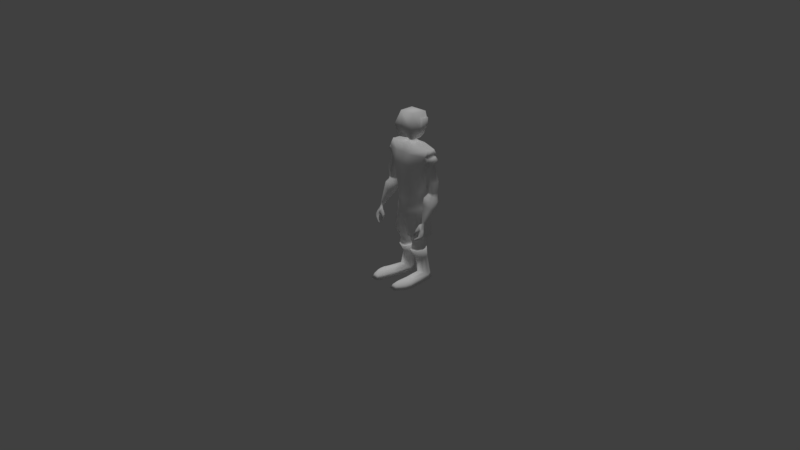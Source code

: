 # Source: personagem.blend  (saved by Blender 2.78.0; exported with 4.5.12 LTS)
import bpy
from mathutils import Matrix  # noqa: F401  (used for matrix-valued properties, if any)

bpy.ops.wm.read_factory_settings(use_empty=True)
scene = bpy.context.scene
scene.name = 'Scene'

# ---- collections
col_collection_1 = bpy.data.collections.new('Collection 1'); scene.collection.children.link(col_collection_1)

# ---- materials (node trees are filled in below, after node groups)
mat_pastor = bpy.data.materials.new('pastor')
mat_pastor.alpha_threshold = 0.0
mat_pastor.use_transparent_shadow = False
mat_pastor.diffuse_color = (1.0, 1.0, 1.0, 1.0)
mat_pastor.roughness = 0.5
mat_pastor.specular_intensity = 0.0

# ---- material node trees

# ---- world
world_world = bpy.data.worlds.new('World'); scene.world = world_world
world_world.color = (0.05088, 0.05088, 0.05088)
world_world.use_sun_shadow = False
world_world.sun_shadow_jitter_overblur = 0.0
world_world.cycles.sampling_method = 'MANUAL'

# ---- cameras
cam_camera = bpy.data.cameras.new('Camera')
cam_camera.clip_end = 100.0
cam_camera.lens = 35.0
cam_camera.sensor_width = 32.0
cam_camera.sensor_height = 18.0
cam_camera.ortho_scale = 7.314
cam_camera.dof.focus_distance = 0.0
cam_camera.dof.aperture_fstop = 128.0

# ---- lights
light_lamp = bpy.data.lights.new('Lamp', 'SUN')
light_lamp.transmission_factor = 0.0
light_lamp.cutoff_distance = 30.0
light_lamp.use_shadow = False
light_lamp.angle = 0.1993
light_lamp.energy = 1.0
light_lamp.shadow_buffer_clip_start = 1.001
light_lamp.shadow_soft_size = 0.1
light_lamp.shadow_cascade_max_distance = 1000.0

# ---- meshes
me_circle = bpy.data.meshes.new('Circle')
me_circle.from_pydata([(0.4167, -0.489, 0.1878), (0.6722, -0.2823, 0.1849), (0.7307, -1.2e-06, 0.1965), (0.6722, 0.2823, 0.1849), (0.4167, 0.489, 0.1878), (0.5, -0.6128, 2.103), (1.121, -0.1894, 2.117), (1.097, -1.175e-05, 1.865), (1.151, 0.1897, 2.084), (0.5, 0.6128, 2.103), (0.444, -0.5442, 2.719), (1.313, -0.3142, 2.707), (1.313, 0.3142, 2.708), (0.444, 0.5442, 2.719), (0.3712, -0.3411, 3.111), (1.351, -0.1535, 3.042), (1.351, 0.1537, 3.042), (0.3712, 0.3411, 3.108), (1.777, 8.868e-05, 2.572), (1.572, -0.2443, 2.474), (1.572, 0.2445, 2.474), (1.458, 8.56e-05, 2.81), (1.373, -0.2181, 2.704), (1.373, 0.2182, 2.704), (1.41, -0.005394, 3.003), (1.32, -0.2058, 2.061), (1.32, 0.2057, 2.061), (1.645, -0.001493, 2.343), (1.463, -0.163, 2.252), (1.46, 0.16, 2.243), (1.449, -0.1887, 0.851), (1.358, -7.326e-05, 0.7769), (1.431, 0.1886, 0.7143), (1.82, -0.001432, 0.8666), (1.694, -0.1495, 0.8473), (1.695, 0.1466, 0.8478), (1.446, -0.2152, 0.7784), (1.347, -0.03443, 0.7094), (1.418, 0.1612, 0.6489), (1.831, -0.006374, 0.6175), (1.716, -0.1616, 0.6939), (1.703, 0.1339, 0.5743), (1.395, -0.3727, 0.6149), (1.245, -0.09947, 0.5105), (1.353, 0.1963, 0.4191), (1.932, -0.05706, 0.4368), (1.789, -0.2917, 0.5287), (1.774, 0.155, 0.3739), (1.401, -0.4185, 0.2616), (1.278, -0.1948, 0.1761), (1.366, 0.04726, 0.1013), (1.947, -0.1765, 0.04733), (1.84, -0.3495, 0.1113), (1.814, -0.02008, -0.01151), (1.644, -0.6067, -0.6231), (1.595, -0.5582, -0.6498), (1.642, -0.5145, -0.703), (1.745, -0.5692, -0.7102), (1.706, -0.6009, -0.6567), (1.695, -0.5292, -0.7204), (1.811, -0.001681, 1.436), (1.666, 0.2007, 1.412), (1.405, -0.2576, 1.158), (1.666, -0.204, 1.411), (1.294, 0.0001756, 1.151), (1.405, 0.258, 1.158), (0.2161, -0.5526, -0.4785), (0.7342, -0.3029, -0.2738), (0.8001, 0.03818, -0.2731), (0.7427, 0.3793, -0.2738), (0.4371, 0.6289, -0.4785), (0.2889, 0.4569, -0.9093), (0.08789, 0.01253, -1.08), (0.09581, -0.4789, -0.9235), (0.5198, -0.4574, -1.837), (0.917, -0.3483, -1.811), (1.063, 0.04411, -1.801), (0.9224, 0.3951, -1.81), (0.6287, 0.5826, -1.83), (0.2879, 0.4381, -1.852), (0.02088, -0.005684, -1.869), (0.1754, -0.3832, -1.859), (0.4938, -0.311, -1.943), (0.7725, -0.2345, -1.925), (0.8748, 0.04084, -1.918), (0.7762, 0.2871, -1.925), (0.5702, 0.4186, -1.938), (0.3311, 0.3173, -1.954), (0.1438, 0.005913, -1.966), (0.2522, -0.2589, -1.959), (0.4889, -0.2683, -2.423), (0.7335, -0.2013, -2.426), (0.8233, 0.03989, -2.427), (0.7367, 0.2518, -2.426), (0.556, 0.3703, -2.423), (0.3461, 0.2792, -2.421), (0.1817, 0.009297, -2.419), (0.2769, -0.2227, -2.42), (0.4294, -0.3107, -2.573), (0.7257, -0.2279, -2.572), (0.832, 0.062, -2.568), (0.7264, 0.2255, -2.566), (0.5053, 0.3822, -2.576), (0.3078, 0.2531, -2.569), (0.21, 0.01399, -2.568), (0.2723, -0.251, -2.57), (0.4075, -0.2946, -2.692), (0.6943, -0.217, -2.678), (0.7946, 0.02474, -2.666), (0.6926, 0.2238, -2.665), (0.4772, 0.3846, -2.672), (0.284, 0.2465, -2.685), (0.1886, -0.02072, -2.689), (0.2538, -0.2523, -2.696), (0.414, -0.3295, -2.697), (0.7478, -0.2321, -2.681), (0.8411, 0.03425, -2.667), (0.7437, 0.2669, -2.664), (0.4905, 0.4255, -2.673), (0.2891, 0.3343, -2.681), (0.1143, 0.0004581, -2.692), (0.2515, -0.3064, -2.701), (0.5079, -0.09266, -3.21), (0.6991, -0.03693, -3.17), (0.7593, 0.1635, -3.143), (0.6799, 0.3428, -3.142), (0.5311, 0.4385, -3.164), (0.3584, 0.3647, -3.19), (0.2295, 0.1381, -3.219), (0.3217, -0.05472, -3.224), (0.6825, -0.1735, -3.851), (0.8698, 0.02453, -3.959), (0.9346, 0.2402, -4.114), (0.8113, 0.4216, -4.089), (0.6386, 0.4967, -4.095), (0.4687, 0.3908, -4.102), (0.3456, 0.1179, -4.132), (0.4764, -0.0568, -3.967), (1.014, 0.2149, -4.346), (0.8733, 0.4505, -4.348), (0.6412, 0.5515, -4.351), (0.4128, 0.4092, -4.354), (0.2715, 0.06068, -4.357), (0.7773, -0.6338, -3.971), (1.023, -0.6014, -4.014), (1.134, -0.5915, -4.12), (0.4532, -0.7038, -4.143), (0.5682, -0.677, -4.03), (1.218, -0.5795, -4.343), (0.3597, -0.72, -4.355), (0.8478, -0.9931, -3.97), (1.084, -0.8482, -4.014), (1.199, -0.8588, -4.119), (0.5455, -1.255, -4.142), (0.6551, -1.184, -4.029), (1.286, -0.8674, -4.342), (0.455, -1.299, -4.354), (1.062, -1.009, -4.014), (1.171, -1.097, -4.119), (1.256, -1.171, -4.342), (0.9022, -1.28, -4.016), (0.9294, -1.442, -4.123), (0.9499, -1.555, -4.347), (0.6228, -1.446, -4.14), (0.707, -1.314, -4.021), (0.5512, -1.534, -4.352), (0.2294, -0.1192, 3.211), (0.1534, 0.112, 3.222), (0.2244, -0.003097, 3.208), (0.1501, 0.06434, 3.499), (0.2044, -0.08746, 3.499), (0.2189, -0.01122, 3.499), (0.3169, 0.4064, 3.862), (0.5071, 0.2693, 4.802), (0.6517, -0.1795, 3.761), (0.5997, -0.1002, 4.5), (0.6505, -0.0492, 3.78), (0.7172, -0.2288, 4.058), (-6.289e-05, -0.3745, 3.509), (-0.5996, -0.1001, 4.5), (7.015e-05, -0.5836, 4.195), (1.484, -0.6621, -0.7377), (1.573, -0.5564, -0.9311), (1.772, -0.5908, -1.041), (1.842, -0.6777, -0.9896), (1.709, -0.7083, -0.9802), (1.834, -0.6333, -1.014), (1.628, -0.7892, -1.311), (1.633, -0.7466, -1.336), (1.781, -0.7219, -1.338), (1.837, -0.7921, -1.358), (1.763, -0.8028, -1.31), (1.837, -0.7514, -1.355), (1.398, -0.8593, -1.516), (1.407, -0.8467, -1.567), (1.517, -0.799, -1.551), (1.471, -0.8576, -1.56), (1.469, -0.8699, -1.505), (1.581, -0.8108, -1.545), (1.705, -0.6534, -1.108), (1.873, -0.6944, -1.221), (1.906, -0.7338, -1.184), (1.707, -0.7593, -1.151), (1.595, -0.6127, -1.031), (1.61, -0.726, -1.014), (1.334, -0.6001, -1.11), (1.294, -0.6972, -1.073), (1.492, -0.6475, -1.164), (1.454, -0.7246, -1.13), (1.303, -0.7616, -1.405), (1.28, -0.8137, -1.371), (1.407, -0.7834, -1.384), (1.39, -0.8235, -1.342), (1.639, -0.6208, -0.4674), (1.722, -0.5804, -0.5758), (1.593, -0.5336, -0.592), (1.703, -0.4247, -0.6337), (1.645, -0.4226, -0.6407), (1.765, -0.4967, -0.6292), (0.4584, 0.4834, 1.145), (0.8854, -0.2913, 1.124), (0.897, -0.007764, 1.033), (0.8854, 0.2758, 1.124), (0.4584, -0.4989, 1.145), (1.454, -0.2161, 2.609), (1.646, 8.869e-05, 2.75), (1.446, 0.2135, 2.621), (1.527, 8.87e-05, 2.912), (1.42, -0.2322, 2.781), (1.42, 0.2323, 2.781), (1.063, -1.259e-06, 1.87), (0.9926, 0.3538, 2.074), (0.9865, -0.3547, 2.072), (1.242, 0.2471, 2.355), (1.217, -0.2518, 2.364), (-0.4167, -0.489, 0.1878), (-0.6722, -0.2823, 0.1849), (-0.7307, -1.2e-06, 0.1965), (-0.6722, 0.2823, 0.1849), (-0.4167, 0.489, 0.1878), (-0.5, -0.6128, 2.103), (-1.121, -0.1894, 2.117), (-1.09, -1.259e-06, 1.87), (-1.151, 0.1897, 2.084), (-0.5, 0.6128, 2.103), (-0.444, -0.5442, 2.719), (-1.313, -0.3142, 2.722), (-1.313, 0.3142, 2.722), (-0.444, 0.5442, 2.719), (-0.3712, -0.3411, 3.111), (-1.351, -0.1535, 3.042), (-1.351, 0.1537, 3.042), (-0.3712, 0.3411, 3.108), (-1.777, 8.868e-05, 2.572), (-1.572, -0.2443, 2.474), (-1.572, 0.2445, 2.474), (-1.458, 8.56e-05, 2.81), (-1.373, -0.2181, 2.704), (-1.373, 0.2182, 2.704), (-1.41, -0.005394, 3.003), (-1.32, -0.2058, 2.061), (-1.32, 0.2057, 2.061), (-1.645, -0.001493, 2.343), (-1.463, -0.163, 2.252), (-1.46, 0.16, 2.243), (-0.2161, -0.5526, -0.4785), (-0.7342, -0.3029, -0.2738), (-0.8001, 0.03818, -0.2731), (-0.7427, 0.3793, -0.2738), (-0.4371, 0.6289, -0.4785), (-0.2889, 0.4569, -0.9093), (-0.08789, 0.01253, -1.08), (-0.09581, -0.4789, -0.9235), (-0.5198, -0.4574, -1.837), (-0.917, -0.3483, -1.811), (-1.063, 0.04411, -1.801), (-0.9224, 0.3951, -1.81), (-0.6287, 0.5826, -1.83), (-0.2879, 0.4381, -1.852), (-0.02088, -0.005684, -1.869), (-0.1754, -0.3832, -1.859), (-0.4938, -0.311, -1.943), (-0.7725, -0.2345, -1.925), (-0.8748, 0.04084, -1.918), (-0.7762, 0.2871, -1.925), (-0.5702, 0.4186, -1.938), (-0.3311, 0.3173, -1.954), (-0.1438, 0.005913, -1.966), (-0.2522, -0.2589, -1.959), (-4.533e-05, -0.5185, 0.1672), (-3.874e-06, -0.5873, 2.101), (-3.874e-06, -0.5024, 2.719), (-3.874e-06, -0.4294, 3.152), (-3.874e-06, -0.4955, -0.4778), (-3.874e-06, -0.3862, -1.158), (-3.874e-06, -0.4294, -0.9646), (-3.874e-06, -0.2385, 3.231), (-0.2294, -0.1192, 3.211), (-0.1534, 0.112, 3.222), (-0.2244, -0.003097, 3.208), (-0.1501, 0.06434, 3.499), (-0.2044, -0.08746, 3.499), (-1.592e-05, -0.2177, 3.499), (-0.2189, -0.01122, 3.499), (-0.3169, 0.4064, 3.862), (-0.5071, 0.2521, 4.802), (-0.6517, -0.1795, 3.761), (-0.6505, -0.0492, 3.78), (-0.7172, -0.2288, 4.058), (-0.4584, 0.4834, 1.145), (-0.8854, -0.2913, 1.124), (-0.897, -0.007764, 1.033), (-2.468e-05, -0.5141, 1.136), (-0.8854, 0.2758, 1.124), (-0.4584, -0.4989, 1.145), (-1.454, -0.2161, 2.609), (-1.646, 8.869e-05, 2.75), (-1.446, 0.2135, 2.621), (-1.527, 8.87e-05, 2.912), (-1.42, -0.2322, 2.781), (-1.42, 0.2323, 2.781), (-1.063, -1.259e-06, 1.87), (-0.9926, 0.3538, 2.074), (-0.9865, -0.3547, 2.072), (-1.232, 0.2519, 2.348), (-1.217, -0.2518, 2.364), (0.5554, -0.01469, 4.486), (-0.5574, -0.001733, 4.488), (0.5694, -0.03273, 3.486), (0.2737, 0.378, 3.559), (0.639, -0.5267, 4.073), (0.5089, -0.4246, 3.446), (0.4561, -0.3256, 4.764), (-0.5694, -0.03273, 3.486), (-0.2737, 0.378, 3.559), (-0.639, -0.5267, 4.073), (-0.5089, -0.4246, 3.446), (-0.5278, 0.3009, 4.5), (-0.4836, -0.01479, 4.785), (-0.4561, -0.3256, 4.764), (0.5263, 0.3179, 4.5), (0.4817, -0.02739, 4.783), (0.3554, 0.4278, 3.878), (0.3893, 0.4759, 4.082), (0.7886, 0.004665, 4.074), (0.8109, -0.1864, 4.068), (0.7361, -0.007487, 3.805), (-0.3894, 0.4758, 4.082), (-0.5853, 0.3302, 4.46), (-0.3554, 0.4278, 3.878), (-0.7886, 0.004605, 4.074), (-0.8108, -0.1867, 4.068), (-0.7361, -0.007491, 3.805), (0.5835, 0.3446, 4.46), (0.6436, 0.02211, 4.45), (-0.6455, 0.03384, 4.451), (0.7404, -0.1478, 3.791), (0.6872, -0.07271, 4.471), (-0.7404, -0.1478, 3.791), (-0.6871, -0.07324, 4.472), (-1.09, -1.259e-06, 1.87), (-1.449, -0.1887, 0.851), (-1.358, -7.326e-05, 0.7769), (-1.431, 0.1886, 0.7143), (-1.82, -0.001432, 0.8666), (-1.694, -0.1495, 0.8473), (-1.695, 0.1466, 0.8478), (-1.446, -0.2152, 0.7784), (-1.347, -0.03443, 0.7094), (-1.418, 0.1612, 0.6489), (-1.831, -0.006374, 0.6175), (-1.716, -0.1616, 0.6939), (-1.703, 0.1339, 0.5743), (-1.395, -0.3727, 0.6149), (-1.245, -0.09947, 0.5105), (-1.353, 0.1963, 0.4191), (-1.932, -0.05706, 0.4368), (-1.789, -0.2917, 0.5287), (-1.774, 0.155, 0.3739), (-1.401, -0.4185, 0.2616), (-1.278, -0.1948, 0.1761), (-1.366, 0.04726, 0.1013), (-1.947, -0.1765, 0.04733), (-1.84, -0.3495, 0.1113), (-1.814, -0.02008, -0.01151), (-1.644, -0.6067, -0.6231), (-1.595, -0.5582, -0.6498), (-1.642, -0.5145, -0.703), (-1.745, -0.5692, -0.7102), (-1.706, -0.6009, -0.6567), (-1.695, -0.5292, -0.7204), (-1.811, -0.001681, 1.436), (-1.666, 0.2007, 1.412), (-1.405, -0.2576, 1.158), (-1.666, -0.204, 1.411), (-1.294, 0.0001756, 1.151), (-1.405, 0.258, 1.158), (-0.4889, -0.2683, -2.423), (-0.7335, -0.2013, -2.426), (-0.8233, 0.03989, -2.427), (-0.7367, 0.2518, -2.426), (-0.556, 0.3703, -2.423), (-0.3461, 0.2792, -2.421), (-0.1817, 0.009297, -2.419), (-0.2769, -0.2227, -2.42), (-0.4294, -0.3107, -2.573), (-0.7257, -0.2279, -2.572), (-0.832, 0.062, -2.568), (-0.7264, 0.2255, -2.566), (-0.5053, 0.3822, -2.576), (-0.3078, 0.2531, -2.569), (-0.21, 0.01399, -2.568), (-0.2723, -0.251, -2.57), (-0.4075, -0.2946, -2.692), (-0.6943, -0.217, -2.678), (-0.7946, 0.02474, -2.666), (-0.6926, 0.2238, -2.665), (-0.4772, 0.3846, -2.672), (-0.284, 0.2465, -2.685), (-0.1886, -0.02072, -2.689), (-0.2538, -0.2523, -2.696), (-0.414, -0.3295, -2.697), (-0.7478, -0.2321, -2.681), (-0.8411, 0.03425, -2.667), (-0.7437, 0.2669, -2.664), (-0.4905, 0.4255, -2.673), (-0.2891, 0.3343, -2.681), (-0.1143, 0.0004581, -2.692), (-0.2515, -0.3064, -2.701), (-0.5079, -0.09266, -3.21), (-0.6991, -0.03693, -3.17), (-0.7593, 0.1635, -3.143), (-0.6799, 0.3428, -3.142), (-0.5311, 0.4385, -3.164), (-0.3584, 0.3647, -3.19), (-0.2295, 0.1381, -3.219), (-0.3217, -0.05472, -3.224), (-0.6825, -0.1735, -3.851), (-0.8698, 0.02453, -3.959), (-0.9346, 0.2402, -4.114), (-0.8113, 0.4216, -4.089), (-0.6386, 0.4967, -4.095), (-0.4687, 0.3908, -4.102), (-0.3456, 0.1179, -4.132), (-0.4764, -0.0568, -3.967), (-1.014, 0.2149, -4.346), (-0.8733, 0.4505, -4.348), (-0.6412, 0.5515, -4.351), (-0.4128, 0.4092, -4.354), (-0.2715, 0.06068, -4.357), (-0.7773, -0.6338, -3.971), (-1.023, -0.6014, -4.014), (-1.134, -0.5915, -4.12), (-0.4532, -0.7038, -4.143), (-0.5682, -0.677, -4.03), (-1.218, -0.5795, -4.343), (-0.3597, -0.72, -4.355), (-0.8478, -0.9931, -3.97), (-1.084, -0.8482, -4.014), (-1.199, -0.8588, -4.119), (-0.5455, -1.255, -4.142), (-0.6551, -1.184, -4.029), (-1.286, -0.8674, -4.342), (-0.455, -1.299, -4.354), (-1.062, -1.009, -4.014), (-1.171, -1.097, -4.119), (-1.256, -1.171, -4.342), (-0.9022, -1.28, -4.016), (-0.9294, -1.442, -4.123), (-0.9499, -1.555, -4.347), (-0.6228, -1.446, -4.14), (-0.707, -1.314, -4.021), (-0.5512, -1.534, -4.352), (-1.484, -0.6621, -0.7377), (-1.573, -0.5564, -0.9311), (-1.772, -0.5908, -1.041), (-1.842, -0.6777, -0.9896), (-1.709, -0.7083, -0.9802), (-1.834, -0.6333, -1.014), (-1.628, -0.7892, -1.311), (-1.633, -0.7466, -1.336), (-1.781, -0.7219, -1.338), (-1.837, -0.7921, -1.358), (-1.763, -0.8028, -1.31), (-1.837, -0.7514, -1.355), (-1.398, -0.8593, -1.516), (-1.407, -0.8467, -1.567), (-1.517, -0.799, -1.551), (-1.471, -0.8576, -1.56), (-1.469, -0.8699, -1.505), (-1.581, -0.8108, -1.545), (-1.705, -0.6534, -1.108), (-1.873, -0.6944, -1.221), (-1.906, -0.7338, -1.184), (-1.707, -0.7593, -1.151), (-1.595, -0.6127, -1.031), (-1.61, -0.726, -1.014), (-1.334, -0.6001, -1.11), (-1.294, -0.6972, -1.073), (-1.492, -0.6475, -1.164), (-1.454, -0.7246, -1.13), (-1.303, -0.7616, -1.405), (-1.28, -0.8137, -1.371), (-1.407, -0.7834, -1.384), (-1.39, -0.8235, -1.342), (-1.639, -0.6208, -0.4674), (-1.722, -0.5804, -0.5758), (-1.593, -0.5336, -0.592), (-1.703, -0.4247, -0.6337), (-1.645, -0.4226, -0.6407), (-1.765, -0.4967, -0.6292)], [(243, 247)], [(221, 230, 6), (222, 231, 8, 221), (223, 5, 290, 312), (219, 9, 231, 222), (220, 232, 5, 223), (291, 10, 14, 292), (12, 13, 17, 16), (10, 11, 15, 14), (19, 6, 25, 28), (18, 20, 226, 225), (19, 18, 225, 224), (227, 229, 16, 24), (228, 227, 24, 15), (7, 8, 26), (8, 233, 226, 20), (18, 19, 28, 27), (6, 7, 25), (8, 20, 29, 26), (20, 18, 27, 29), (61, 60, 33, 35), (63, 62, 30, 34), (62, 64, 31, 30), (65, 61, 35, 32), (60, 63, 34, 33), (64, 65, 32, 31), (32, 35, 41, 38), (33, 34, 40, 39), (31, 32, 38, 37), (35, 33, 39, 41), (34, 30, 36, 40), (30, 31, 37, 36), (41, 39, 45, 47), (40, 36, 42, 46), (36, 37, 43, 42), (38, 41, 47, 44), (39, 40, 46, 45), (37, 38, 44, 43), (45, 46, 52, 51), (43, 44, 50, 49), (47, 45, 51, 53), (46, 42, 48, 52), (42, 43, 49, 48), (44, 47, 53, 50), (214, 213, 54, 58), (213, 215, 55, 54), (217, 216, 59, 56), (218, 214, 58, 57), (215, 217, 56, 55), (216, 218, 57, 59), (7, 26, 65, 64), (27, 28, 63, 60), (26, 29, 61, 65), (25, 7, 64, 62), (28, 25, 62, 63), (29, 27, 60, 61), (3, 2, 68, 69), (0, 289, 293, 66), (4, 3, 69, 70), (1, 0, 66, 67), (2, 1, 67, 68), (66, 293, 295, 73), (295, 272, 294), (66, 73, 81, 74), (71, 70, 78, 79), (72, 71, 79, 80), (69, 68, 76, 77), (73, 72, 80, 81), (67, 66, 74, 75), (70, 69, 77, 78), (68, 67, 75, 76), (76, 75, 83, 84), (74, 81, 89, 82), (79, 78, 86, 87), (77, 76, 84, 85), (75, 74, 82, 83), (81, 80, 88, 89), (80, 79, 87, 88), (78, 77, 85, 86), (89, 88, 96, 97), (88, 87, 95, 96), (86, 85, 93, 94), (84, 83, 91, 92), (82, 89, 97, 90), (87, 86, 94, 95), (85, 84, 92, 93), (83, 82, 90, 91), (90, 97, 105, 98), (95, 94, 102, 103), (93, 92, 100, 101), (91, 90, 98, 99), (97, 96, 104, 105), (96, 95, 103, 104), (94, 93, 101, 102), (92, 91, 99, 100), (102, 101, 109, 110), (100, 99, 107, 108), (98, 105, 113, 106), (103, 102, 110, 111), (101, 100, 108, 109), (99, 98, 106, 107), (105, 104, 112, 113), (104, 103, 111, 112), (113, 112, 120, 121), (112, 111, 119, 120), (110, 109, 117, 118), (108, 107, 115, 116), (106, 113, 121, 114), (111, 110, 118, 119), (109, 108, 116, 117), (107, 106, 114, 115), (119, 118, 126, 127), (117, 116, 124, 125), (115, 114, 122, 123), (121, 120, 128, 129), (120, 119, 127, 128), (118, 117, 125, 126), (116, 115, 123, 124), (114, 121, 129, 122), (122, 129, 137, 130), (127, 126, 134, 135), (125, 124, 132, 133), (123, 122, 130, 131), (129, 128, 136, 137), (128, 127, 135, 136), (126, 125, 133, 134), (124, 123, 131, 132), (135, 134, 140, 141), (133, 132, 138, 139), (136, 135, 141, 142), (134, 133, 139, 140), (130, 137, 147, 143), (136, 142, 149, 146), (138, 132, 145, 148), (131, 130, 143, 144), (137, 136, 146, 147), (132, 131, 144, 145), (147, 146, 153, 154), (145, 144, 151, 152), (148, 145, 152, 155), (143, 147, 154, 150), (144, 143, 150, 151), (146, 149, 156, 153), (155, 152, 158, 159), (152, 151, 157, 158), (159, 158, 161, 162), (158, 157, 160, 161), (153, 156, 165, 163), (154, 153, 163, 164), (160, 164, 163, 161), (161, 163, 165, 162), (154, 164, 150), (150, 157, 151), (157, 150, 160), (164, 160, 150), (138, 142, 141, 139), (142, 138, 148, 149), (155, 156, 149, 148), (159, 165, 156, 155), (159, 162, 165), (139, 141, 140), (292, 14, 296), (14, 15, 166, 296), (15, 24, 168, 166), (24, 16, 167, 168), (166, 168, 171, 170), (296, 166, 170, 302), (168, 167, 169, 171), (331, 330, 180, 178), (330, 332, 339, 180), (306, 308, 351, 358), (340, 326, 354, 353), (294, 272, 271), (170, 331, 178, 302), (171, 328, 331, 170), (169, 329, 328, 171), (59, 57, 184, 186), (58, 54, 181, 185), (54, 55, 182, 181), (56, 59, 186, 183), (57, 58, 185, 184), (55, 56, 183, 182), (199, 200, 192, 189), (201, 202, 191, 190), (203, 199, 189, 188), (200, 201, 190, 192), (202, 204, 187, 191), (204, 203, 188, 187), (192, 190, 196, 198), (191, 187, 193, 197), (187, 188, 194, 193), (189, 192, 198, 195), (190, 191, 197, 196), (188, 189, 195, 194), (193, 194, 196, 197), (194, 195, 198, 196), (181, 182, 205, 206), (185, 181, 204, 202), (186, 184, 201, 200), (183, 199, 182), (184, 185, 202, 201), (183, 186, 200, 199), (208, 206, 210, 212), (182, 203, 207, 205), (204, 181, 206, 208), (203, 204, 208, 207), (210, 209, 211, 212), (206, 205, 209, 210), (207, 208, 212, 211), (205, 207, 211, 209), (53, 51, 218, 216), (49, 50, 217, 215), (51, 52, 214, 218), (50, 53, 216, 217), (48, 49, 215, 213), (52, 48, 213, 214), (16, 17, 167), (1, 220, 223, 0), (4, 219, 222, 3), (0, 223, 312, 289), (3, 222, 221, 2), (2, 221, 220, 1), (224, 234, 6, 19), (224, 225, 21, 22), (225, 226, 23, 21), (233, 12, 23), (228, 22, 21, 227), (227, 21, 23, 229), (11, 232, 6, 234), (221, 8, 230), (6, 232, 220, 221), (230, 8, 7), (230, 7, 6), (12, 229, 23), (226, 233, 23), (12, 16, 229), (11, 22, 228), (15, 11, 228), (11, 234, 224, 22), (8, 231, 233), (5, 232, 11, 10), (231, 9, 13, 12), (290, 5, 10, 291), (311, 241, 321), (313, 311, 243, 322), (314, 312, 290, 240), (309, 313, 322, 244), (310, 314, 240, 323), (291, 292, 249, 245), (247, 251, 252, 248), (245, 249, 250, 246), (254, 263, 260, 241), (253, 316, 317, 255), (254, 315, 316, 253), (318, 259, 251, 320), (319, 250, 259, 318), (242, 261, 243), (243, 255, 317, 324), (253, 262, 263, 254), (241, 260, 242), (243, 261, 264, 255), (255, 264, 262, 253), (238, 268, 267, 237), (235, 265, 293, 289), (239, 269, 268, 238), (236, 266, 265, 235), (237, 267, 266, 236), (265, 272, 295, 293), (294, 73, 295), (265, 273, 280, 272), (270, 278, 277, 269), (271, 279, 278, 270), (268, 276, 275, 267), (272, 280, 279, 271), (266, 274, 273, 265), (269, 277, 276, 268), (267, 275, 274, 266), (275, 283, 282, 274), (273, 281, 288, 280), (278, 286, 285, 277), (276, 284, 283, 275), (274, 282, 281, 273), (280, 288, 287, 279), (279, 287, 286, 278), (277, 285, 284, 276), (292, 296, 249), (249, 296, 297, 250), (250, 297, 299, 259), (259, 299, 298, 251), (297, 301, 303, 299), (296, 302, 301, 297), (299, 303, 300, 298), (304, 307, 352, 349), (335, 180, 339), (326, 175, 357, 354), (175, 177, 345, 357), (337, 340, 353, 348), (301, 302, 178, 336), (303, 301, 336, 333), (300, 303, 333, 334), (251, 298, 252), (236, 235, 314, 310), (239, 238, 313, 309), (235, 289, 312, 314), (238, 237, 311, 313), (237, 236, 310, 311), (315, 254, 241, 325), (315, 257, 256, 316), (316, 256, 258, 317), (324, 258, 247), (319, 318, 256, 257), (318, 320, 258, 256), (246, 325, 241, 323), (311, 321, 243), (241, 311, 310, 323), (321, 242, 243), (321, 241, 242), (247, 258, 320), (317, 258, 324), (247, 320, 251), (246, 319, 257), (250, 319, 246), (246, 257, 315, 325), (243, 324, 247, 322), (240, 245, 246, 323), (322, 247, 248, 244), (290, 291, 245, 240), (335, 336, 178, 180), (174, 176, 346, 356), (172, 304, 349, 342), (329, 169, 300, 334), (169, 167, 298, 300), (167, 17, 252, 298), (17, 13, 248, 252), (13, 9, 244, 248), (9, 219, 309, 244), (219, 4, 239, 309), (4, 70, 269, 239), (269, 70, 71, 270), (72, 73, 294), (72, 271, 270, 71), (271, 72, 294), (233, 231, 12), (177, 174, 356, 345), (332, 341, 338, 339), (338, 341, 173, 305), (308, 179, 359, 351), (172, 176, 328, 329), (174, 177, 330, 331), (176, 174, 331, 328), (177, 175, 332, 330), (307, 304, 334, 333), (308, 306, 336, 335), (306, 307, 333, 336), (337, 327, 338, 305), (179, 308, 335, 339), (304, 172, 329, 334), (340, 337, 305, 173), (175, 326, 341, 332), (326, 340, 173, 341), (327, 179, 339, 338), (346, 344, 345, 356), (342, 343, 344, 346), (348, 347, 350, 355), (352, 358, 351, 350), (349, 352, 350, 347), (344, 343, 353, 354), (353, 343, 347, 348), (343, 342, 349, 347), (354, 357, 345, 344), (355, 350, 351, 359), (179, 327, 355, 359), (307, 306, 358, 352), (327, 337, 348, 355), (176, 172, 342, 346), (203, 182, 199), (392, 366, 364, 391), (394, 365, 361, 393), (393, 361, 362, 395), (396, 363, 366, 392), (391, 364, 365, 394), (395, 362, 363, 396), (363, 369, 372, 366), (364, 370, 371, 365), (362, 368, 369, 363), (366, 372, 370, 364), (365, 371, 367, 361), (361, 367, 368, 362), (372, 378, 376, 370), (371, 377, 373, 367), (367, 373, 374, 368), (369, 375, 378, 372), (370, 376, 377, 371), (368, 374, 375, 369), (376, 382, 383, 377), (374, 380, 381, 375), (378, 384, 382, 376), (377, 383, 379, 373), (373, 379, 380, 374), (375, 381, 384, 378), (506, 389, 385, 505), (505, 385, 386, 507), (509, 387, 390, 508), (510, 388, 389, 506), (507, 386, 387, 509), (508, 390, 388, 510), (360, 395, 396, 261), (262, 391, 394, 263), (261, 396, 392, 264), (260, 393, 395, 360), (263, 394, 393, 260), (264, 392, 391, 262), (288, 404, 403, 287), (287, 403, 402, 286), (285, 401, 400, 284), (283, 399, 398, 282), (281, 397, 404, 288), (286, 402, 401, 285), (284, 400, 399, 283), (282, 398, 397, 281), (397, 405, 412, 404), (402, 410, 409, 401), (400, 408, 407, 399), (398, 406, 405, 397), (404, 412, 411, 403), (403, 411, 410, 402), (401, 409, 408, 400), (399, 407, 406, 398), (409, 417, 416, 408), (407, 415, 414, 406), (405, 413, 420, 412), (410, 418, 417, 409), (408, 416, 415, 407), (406, 414, 413, 405), (412, 420, 419, 411), (411, 419, 418, 410), (420, 428, 427, 419), (419, 427, 426, 418), (417, 425, 424, 416), (415, 423, 422, 414), (413, 421, 428, 420), (418, 426, 425, 417), (416, 424, 423, 415), (414, 422, 421, 413), (426, 434, 433, 425), (424, 432, 431, 423), (422, 430, 429, 421), (428, 436, 435, 427), (427, 435, 434, 426), (425, 433, 432, 424), (423, 431, 430, 422), (421, 429, 436, 428), (429, 437, 444, 436), (434, 442, 441, 433), (432, 440, 439, 431), (430, 438, 437, 429), (436, 444, 443, 435), (435, 443, 442, 434), (433, 441, 440, 432), (431, 439, 438, 430), (442, 448, 447, 441), (440, 446, 445, 439), (443, 449, 448, 442), (441, 447, 446, 440), (437, 450, 454, 444), (443, 453, 456, 449), (445, 455, 452, 439), (438, 451, 450, 437), (444, 454, 453, 443), (439, 452, 451, 438), (454, 461, 460, 453), (452, 459, 458, 451), (455, 462, 459, 452), (450, 457, 461, 454), (451, 458, 457, 450), (453, 460, 463, 456), (462, 466, 465, 459), (459, 465, 464, 458), (466, 469, 468, 465), (465, 468, 467, 464), (460, 470, 472, 463), (461, 471, 470, 460), (467, 468, 470, 471), (468, 469, 472, 470), (461, 457, 471), (457, 458, 464), (464, 467, 457), (471, 457, 467), (445, 446, 448, 449), (449, 456, 455, 445), (462, 455, 456, 463), (466, 462, 463, 472), (466, 472, 469), (446, 447, 448), (390, 478, 476, 388), (389, 477, 473, 385), (385, 473, 474, 386), (387, 475, 478, 390), (388, 476, 477, 389), (386, 474, 475, 387), (491, 481, 484, 492), (493, 482, 483, 494), (495, 480, 481, 491), (492, 484, 482, 493), (494, 483, 479, 496), (496, 479, 480, 495), (484, 490, 488, 482), (483, 489, 485, 479), (479, 485, 486, 480), (481, 487, 490, 484), (482, 488, 489, 483), (480, 486, 487, 481), (485, 489, 488, 486), (486, 488, 490, 487), (473, 498, 497, 474), (477, 494, 496, 473), (478, 492, 493, 476), (475, 474, 491), (476, 493, 494, 477), (475, 491, 492, 478), (500, 504, 502, 498), (474, 497, 499, 495), (496, 500, 498, 473), (495, 499, 500, 496), (502, 504, 503, 501), (498, 502, 501, 497), (499, 503, 504, 500), (497, 501, 503, 499), (384, 508, 510, 382), (380, 507, 509, 381), (382, 510, 506, 383), (381, 509, 508, 384), (379, 505, 507, 380), (383, 506, 505, 379), (495, 491, 474), (260, 360, 261, 242), (242, 360, 260)])
me_circle.polygons.foreach_set('use_smooth', [True] * 536)
_uv = me_circle.uv_layers.new(name='UVMap')
_uv.uv.foreach_set('vector', [0.4367, 0.3831, 0.4004, 0.2897, 0.4096, 0.247, 0.08892, 0.3779, 0.08729, 0.5008, 0.05735, 0.5064, 0.05768, 0.3642, 0.5201, 0.355, 0.5062, 0.2384, 0.5673, 0.2332, 0.5759, 0.3518, 0.1477, 0.3752, 0.158, 0.4958, 0.08729, 0.5008, 0.08892, 0.3779, 0.4642, 0.3639, 0.4375, 0.2487, 0.5062, 0.2384, 0.5201, 0.355, 0.5616, 0.1543, 0.5049, 0.1608, 0.5061, 0.1029, 0.5576, 0.09835, 0.07464, 0.5896, 0.1715, 0.57, 0.1829, 0.6209, 0.08068, 0.627, 0.5049, 0.1608, 0.3993, 0.1667, 0.3959, 0.1283, 0.5061, 0.1029, 0.3659, 0.1922, 0.4096, 0.247, 0.3808, 0.2458, 0.3693, 0.2194, 0.005672, 0.5947, 0.03426, 0.5743, 0.05057, 0.5869, 0.02435, 0.6129, 0.3659, 0.1922, 0.3326, 0.1803, 0.3456, 0.1575, 0.3778, 0.1768, 0.05183, 0.6332, 0.06576, 0.6041, 0.08068, 0.627, 0.06827, 0.6409, 0.3875, 0.1543, 0.3657, 0.1303, 0.3799, 0.119, 0.3959, 0.1283, 0.03547, 0.4677, 0.05735, 0.5064, 0.03429, 0.5179, 0.05735, 0.5064, 0.06339, 0.5472, 0.05057, 0.5869, 0.03426, 0.5743, 0.3326, 0.1803, 0.3659, 0.1922, 0.3693, 0.2194, 0.3414, 0.2095, 0.4096, 0.247, 0.3964, 0.2885, 0.3808, 0.2458, 0.05735, 0.5064, 0.03426, 0.5743, 0.02994, 0.5464, 0.03429, 0.5179, 0.03426, 0.5743, 0.005672, 0.5947, 0.005787, 0.5644, 0.02994, 0.5464, 0.2795, 0.08644, 0.2767, 0.07063, 0.3158, 0.06653, 0.3173, 0.08064, 0.2756, 0.0544, 0.2878, 0.03359, 0.3132, 0.03044, 0.3162, 0.05158, 0.2878, 0.03359, 0.2858, 0.01503, 0.3128, 0.01208, 0.3132, 0.03044, 0.2967, 0.1036, 0.2795, 0.08644, 0.3173, 0.08064, 0.3281, 0.09955, 0.2767, 0.07063, 0.2756, 0.0544, 0.3162, 0.05158, 0.3158, 0.06653, 0.3, 0.1228, 0.2967, 0.1036, 0.3281, 0.09955, 0.3278, 0.1152, 0.3281, 0.09955, 0.3173, 0.08064, 0.3364, 0.07946, 0.3333, 0.1001, 0.3158, 0.06653, 0.3162, 0.05158, 0.3281, 0.05142, 0.3339, 0.06591, 0.3278, 0.1152, 0.3281, 0.09955, 0.3333, 0.1001, 0.3331, 0.1164, 0.3173, 0.08064, 0.3158, 0.06653, 0.3339, 0.06591, 0.3364, 0.07946, 0.3162, 0.05158, 0.3132, 0.03044, 0.3198, 0.02949, 0.3281, 0.05142, 0.3132, 0.03044, 0.3128, 0.01208, 0.3183, 0.01188, 0.3198, 0.02949, 0.3364, 0.07946, 0.3339, 0.06591, 0.3476, 0.06324, 0.3488, 0.07699, 0.3281, 0.05142, 0.3198, 0.02949, 0.3357, 0.02645, 0.343, 0.04842, 0.3198, 0.02949, 0.3183, 0.01188, 0.3335, 0.005341, 0.3357, 0.02645, 0.3333, 0.1001, 0.3364, 0.07946, 0.3488, 0.07699, 0.3482, 0.09871, 0.3339, 0.06591, 0.3281, 0.05142, 0.343, 0.04842, 0.3476, 0.06324, 0.3331, 0.1164, 0.3333, 0.1001, 0.3482, 0.09871, 0.3499, 0.1197, 0.3476, 0.06324, 0.343, 0.04842, 0.3662, 0.04928, 0.3673, 0.06078, 0.3499, 0.1197, 0.3482, 0.09871, 0.3671, 0.09599, 0.3744, 0.1114, 0.3488, 0.07699, 0.3476, 0.06324, 0.3673, 0.06078, 0.3689, 0.07157, 0.343, 0.04842, 0.3357, 0.02645, 0.3571, 0.02328, 0.3662, 0.04928, 0.3357, 0.02645, 0.3335, 0.005341, 0.3593, 0.005193, 0.3571, 0.02328, 0.3482, 0.09871, 0.3488, 0.07699, 0.3689, 0.07157, 0.3671, 0.09599, 0.0147, 0.09887, 0.00579, 0.08879, 0.02028, 0.09179, 0.02346, 0.09892, 0.004862, 0.05304, 0.01845, 0.04744, 0.02323, 0.05075, 0.019, 0.05612, 0.01225, 0.1196, 0.01236, 0.1148, 0.02725, 0.1149, 0.02398, 0.1213, 0.01589, 0.1081, 0.0147, 0.09887, 0.02346, 0.09892, 0.02832, 0.1064, 0.01447, 0.1307, 0.01225, 0.1196, 0.02398, 0.1213, 0.02001, 0.1303, 0.01236, 0.1148, 0.01589, 0.1081, 0.02832, 0.1064, 0.02725, 0.1149, 0.2475, 0.1306, 0.2341, 0.1079, 0.2967, 0.1036, 0.3, 0.1228, 0.2142, 0.07849, 0.2164, 0.05948, 0.2756, 0.0544, 0.2767, 0.07063, 0.2341, 0.1079, 0.2215, 0.09661, 0.2795, 0.08644, 0.2967, 0.1036, 0.2264, 0.04505, 0.2341, 0.01993, 0.2858, 0.01503, 0.2878, 0.03359, 0.2164, 0.05948, 0.2264, 0.04505, 0.2878, 0.03359, 0.2756, 0.0544, 0.2215, 0.09661, 0.2142, 0.07849, 0.2767, 0.07063, 0.2795, 0.08644, 0.09686, 0.2583, 0.06161, 0.2637, 0.05421, 0.2101, 0.09171, 0.2014, 0.5338, 0.4703, 0.5844, 0.469, 0.5899, 0.5448, 0.5644, 0.5463, 0.1383, 0.2536, 0.09686, 0.2583, 0.09171, 0.2014, 0.1318, 0.1719, 0.4942, 0.4751, 0.5338, 0.4703, 0.5644, 0.5463, 0.4979, 0.5299, 0.46, 0.478, 0.4942, 0.4751, 0.4979, 0.5299, 0.4581, 0.5327, 0.5644, 0.5463, 0.5899, 0.5448, 0.594, 0.6012, 0.5817, 0.5964, 0.594, 0.6012, 0.6055, 0.5947, 0.5957, 0.6239, 0.4357, 0.8437, 0.4197, 0.7838, 0.4359, 0.6695, 0.4742, 0.6759, 0.6972, 0.773, 0.6737, 0.8345, 0.6413, 0.6754, 0.6775, 0.6605, 0.7578, 0.7358, 0.6972, 0.773, 0.6775, 0.6605, 0.7344, 0.6319, 0.6194, 0.8635, 0.5718, 0.866, 0.5639, 0.683, 0.6054, 0.68, 0.4197, 0.7838, 0.3587, 0.7436, 0.3938, 0.6438, 0.4359, 0.6695, 0.522, 0.8679, 0.4357, 0.8437, 0.4742, 0.6759, 0.519, 0.6843, 0.6737, 0.8345, 0.6194, 0.8635, 0.6054, 0.68, 0.6413, 0.6754, 0.5718, 0.866, 0.522, 0.8679, 0.519, 0.6843, 0.5639, 0.683, 0.5639, 0.683, 0.519, 0.6843, 0.5161, 0.6571, 0.5621, 0.6503, 0.4742, 0.6759, 0.4359, 0.6695, 0.4402, 0.649, 0.4739, 0.6523, 0.6775, 0.6605, 0.6413, 0.6754, 0.6419, 0.6512, 0.6759, 0.6409, 0.6054, 0.68, 0.5639, 0.683, 0.5621, 0.6503, 0.6055, 0.651, 0.519, 0.6843, 0.4742, 0.6759, 0.4739, 0.6523, 0.5161, 0.6571, 0.4359, 0.6695, 0.3938, 0.6438, 0.4082, 0.629, 0.4402, 0.649, 0.7344, 0.6319, 0.6775, 0.6605, 0.6759, 0.6409, 0.7181, 0.6197, 0.6413, 0.6754, 0.6054, 0.68, 0.6055, 0.651, 0.6419, 0.6512, 0.8446, 0.5374, 0.8648, 0.5358, 0.8693, 0.5706, 0.8487, 0.5736, 0.8648, 0.5358, 0.89, 0.5307, 0.8963, 0.569, 0.8693, 0.5706, 0.9086, 0.5248, 0.9274, 0.5195, 0.9353, 0.5607, 0.9166, 0.5656, 0.7838, 0.5422, 0.8055, 0.5392, 0.8107, 0.5778, 0.7913, 0.5796, 0.8266, 0.5383, 0.8446, 0.5374, 0.8487, 0.5736, 0.831, 0.5754, 0.89, 0.5307, 0.9086, 0.5248, 0.9166, 0.5656, 0.8963, 0.569, 0.9274, 0.5195, 0.9486, 0.5152, 0.9543, 0.5563, 0.9353, 0.5607, 0.8055, 0.5392, 0.8266, 0.5383, 0.831, 0.5754, 0.8107, 0.5778, 0.831, 0.5754, 0.8487, 0.5736, 0.8488, 0.586, 0.8365, 0.587, 0.8963, 0.569, 0.9166, 0.5656, 0.9156, 0.5809, 0.8936, 0.5828, 0.9353, 0.5607, 0.9543, 0.5563, 0.9564, 0.5679, 0.9395, 0.5724, 0.8107, 0.5778, 0.831, 0.5754, 0.8365, 0.587, 0.8133, 0.5891, 0.8487, 0.5736, 0.8693, 0.5706, 0.871, 0.5832, 0.8488, 0.586, 0.8693, 0.5706, 0.8963, 0.569, 0.8936, 0.5828, 0.871, 0.5832, 0.9166, 0.5656, 0.9353, 0.5607, 0.9395, 0.5724, 0.9156, 0.5809, 0.7913, 0.5796, 0.8107, 0.5778, 0.8133, 0.5891, 0.7903, 0.5897, 0.9156, 0.5809, 0.9395, 0.5724, 0.9401, 0.582, 0.9153, 0.5907, 0.7903, 0.5897, 0.8133, 0.5891, 0.8149, 0.598, 0.7942, 0.5972, 0.8365, 0.587, 0.8488, 0.586, 0.8503, 0.5955, 0.8387, 0.595, 0.8936, 0.5828, 0.9156, 0.5809, 0.9153, 0.5907, 0.8925, 0.5928, 0.9395, 0.5724, 0.9564, 0.5679, 0.9604, 0.5769, 0.9401, 0.582, 0.8133, 0.5891, 0.8365, 0.587, 0.8387, 0.595, 0.8149, 0.598, 0.8488, 0.586, 0.871, 0.5832, 0.8688, 0.593, 0.8503, 0.5955, 0.871, 0.5832, 0.8936, 0.5828, 0.8925, 0.5928, 0.8688, 0.593, 0.8503, 0.5955, 0.8688, 0.593, 0.8705, 0.5973, 0.8478, 0.5979, 0.8688, 0.593, 0.8925, 0.5928, 0.8988, 0.5961, 0.8705, 0.5973, 0.9153, 0.5907, 0.9401, 0.582, 0.9419, 0.5882, 0.9171, 0.5938, 0.7942, 0.5972, 0.8149, 0.598, 0.8125, 0.6013, 0.7915, 0.6008, 0.8387, 0.595, 0.8503, 0.5955, 0.8478, 0.5979, 0.8382, 0.5975, 0.8925, 0.5928, 0.9153, 0.5907, 0.9171, 0.5938, 0.8988, 0.5961, 0.9401, 0.582, 0.9604, 0.5769, 0.9625, 0.5803, 0.9419, 0.5882, 0.8149, 0.598, 0.8387, 0.595, 0.8382, 0.5975, 0.8125, 0.6013, 0.8988, 0.5961, 0.9171, 0.5938, 0.924, 0.6372, 0.9049, 0.6403, 0.9419, 0.5882, 0.9625, 0.5803, 0.9619, 0.6286, 0.942, 0.6329, 0.8125, 0.6013, 0.8382, 0.5975, 0.8361, 0.6479, 0.8136, 0.6465, 0.8478, 0.5979, 0.8705, 0.5973, 0.8784, 0.6433, 0.8555, 0.6457, 0.8705, 0.5973, 0.8988, 0.5961, 0.9049, 0.6403, 0.8784, 0.6433, 0.9171, 0.5938, 0.9419, 0.5882, 0.942, 0.6329, 0.924, 0.6372, 0.7915, 0.6008, 0.8125, 0.6013, 0.8136, 0.6465, 0.7925, 0.6469, 0.8382, 0.5975, 0.8478, 0.5979, 0.8555, 0.6457, 0.8361, 0.6479, 0.8361, 0.6479, 0.8555, 0.6457, 0.8579, 0.7257, 0.8317, 0.7189, 0.9049, 0.6403, 0.924, 0.6372, 0.9381, 0.7371, 0.916, 0.7376, 0.942, 0.6329, 0.9619, 0.6286, 0.9819, 0.7319, 0.9584, 0.734, 0.8136, 0.6465, 0.8361, 0.6479, 0.8317, 0.7189, 0.8064, 0.7319, 0.8555, 0.6457, 0.8784, 0.6433, 0.8833, 0.7396, 0.8579, 0.7257, 0.8784, 0.6433, 0.9049, 0.6403, 0.916, 0.7376, 0.8833, 0.7396, 0.924, 0.6372, 0.942, 0.6329, 0.9584, 0.734, 0.9381, 0.7371, 0.7925, 0.6469, 0.8136, 0.6465, 0.8064, 0.7319, 0.7836, 0.7486, 0.916, 0.7376, 0.9381, 0.7371, 0.9404, 0.765, 0.9128, 0.7654, 0.9584, 0.734, 0.9819, 0.7319, 0.994, 0.7545, 0.9662, 0.7614, 0.8833, 0.7396, 0.916, 0.7376, 0.9128, 0.7654, 0.8734, 0.7632, 0.9381, 0.7371, 0.9584, 0.734, 0.9662, 0.7614, 0.9404, 0.765, 0.928, 0.8808, 0.9476, 0.9147, 0.8518, 0.9145, 0.8539, 0.8802, 0.9741, 0.9462, 0.9645, 0.9816, 0.8466, 0.9741, 0.8491, 0.9392, 0.9679, 0.7758, 0.9764, 0.8118, 0.8474, 0.8182, 0.8444, 0.7825, 0.9488, 0.8424, 0.928, 0.8808, 0.8539, 0.8802, 0.8505, 0.8412, 0.9476, 0.9147, 0.9741, 0.9462, 0.8491, 0.9392, 0.8518, 0.9145, 0.9764, 0.8118, 0.9488, 0.8424, 0.8505, 0.8412, 0.8474, 0.8182, 0.8518, 0.9145, 0.8491, 0.9392, 0.7662, 0.9348, 0.7749, 0.911, 0.8474, 0.8182, 0.8505, 0.8412, 0.813, 0.8409, 0.8074, 0.8194, 0.8444, 0.7825, 0.8474, 0.8182, 0.8074, 0.8194, 0.8003, 0.7854, 0.8539, 0.8802, 0.8518, 0.9145, 0.7749, 0.911, 0.7986, 0.8788, 0.8505, 0.8412, 0.8539, 0.8802, 0.7986, 0.8788, 0.813, 0.8409, 0.8491, 0.9392, 0.8466, 0.9741, 0.7593, 0.9687, 0.7662, 0.9348, 0.8003, 0.7854, 0.8074, 0.8194, 0.7736, 0.8275, 0.7565, 0.7951, 0.8074, 0.8194, 0.813, 0.8409, 0.7903, 0.8477, 0.7736, 0.8275, 0.7395, 0.8091, 0.77, 0.831, 0.732, 0.875, 0.6977, 0.8673, 0.77, 0.831, 0.7903, 0.8477, 0.7576, 0.8776, 0.732, 0.875, 0.7662, 0.9348, 0.7593, 0.9687, 0.7221, 0.9618, 0.7364, 0.9289, 0.7749, 0.911, 0.7662, 0.9348, 0.7364, 0.9289, 0.7549, 0.9059, 0.7576, 0.8776, 0.7549, 0.9059, 0.7274, 0.9176, 0.732, 0.875, 0.732, 0.875, 0.7274, 0.9176, 0.6932, 0.9252, 0.6977, 0.8673, 0.7749, 0.911, 0.7549, 0.9059, 0.7986, 0.8788, 0.7986, 0.8788, 0.7903, 0.8477, 0.813, 0.8409, 0.7903, 0.8477, 0.7986, 0.8788, 0.7576, 0.8776, 0.7549, 0.9059, 0.7576, 0.8776, 0.7986, 0.8788, 0.8525, 0.09091, 0.8554, 0.02042, 0.8837, 0.04109, 0.8769, 0.08356, 0.8554, 0.02042, 0.8525, 0.09091, 0.7762, 0.09128, 0.783, 0.01066, 0.7487, 0.09085, 0.7287, 0.006113, 0.783, 0.01066, 0.7762, 0.09128, 0.722, 0.08126, 0.7053, 0.009438, 0.7287, 0.006113, 0.7487, 0.09085, 0.722, 0.08126, 0.6944, 0.04494, 0.7053, 0.009438, 0.8769, 0.08356, 0.8837, 0.04109, 0.8913, 0.06492, 0.5576, 0.09835, 0.5061, 0.1029, 0.5554, 0.06815, 0.5061, 0.1029, 0.3959, 0.1283, 0.5144, 0.06344, 0.5554, 0.06815, 0.3959, 0.1283, 0.3799, 0.119, 0.5027, 0.05278, 0.5144, 0.06344, 0.06827, 0.6409, 0.08068, 0.627, 0.2116, 0.6538, 0.1944, 0.6639, 0.5144, 0.06344, 0.5027, 0.05278, 0.5186, 0.02292, 0.5267, 0.02693, 0.5554, 0.06815, 0.5144, 0.06344, 0.5267, 0.02693, 0.5527, 0.02985, 0.1944, 0.6639, 0.2116, 0.6538, 0.219, 0.6926, 0.2073, 0.6973, 0.8377, 0.3187, 0.8798, 0.3181, 0.881, 0.3534, 0.8285, 0.3578, 0.8798, 0.3181, 0.9639, 0.3361, 0.8976, 0.3805, 0.881, 0.3534, 0.8637, 0.397, 0.8747, 0.3914, 0.8759, 0.395, 0.8674, 0.3984, 0.9411, 0.2237, 0.9362, 0.2743, 0.9235, 0.2691, 0.9302, 0.2198, 0.368, 0.9141, 0.3355, 0.9039, 0.3883, 0.8656, 0.7814, 0.3303, 0.8377, 0.3187, 0.8285, 0.3578, 0.8077, 0.3638, 0.7767, 0.3169, 0.8234, 0.2943, 0.8377, 0.3187, 0.7814, 0.3303, 0.7614, 0.3045, 0.7767, 0.2401, 0.8234, 0.2943, 0.7767, 0.3169, 0.02725, 0.1149, 0.02832, 0.1064, 0.06431, 0.102, 0.06539, 0.1063, 0.02346, 0.09892, 0.02028, 0.09179, 0.03263, 0.07332, 0.06133, 0.09065, 0.019, 0.05612, 0.02323, 0.05075, 0.04561, 0.0373, 0.03782, 0.0579, 0.02398, 0.1213, 0.02725, 0.1149, 0.06539, 0.1063, 0.06505, 0.1135, 0.02832, 0.1064, 0.02346, 0.09892, 0.06133, 0.09065, 0.06431, 0.102, 0.02001, 0.1303, 0.02398, 0.1213, 0.06505, 0.1135, 0.05431, 0.1305, 0.0741, 0.1184, 0.08094, 0.1041, 0.08967, 0.1009, 0.09226, 0.1054, 0.0788, 0.1008, 0.07625, 0.08815, 0.08793, 0.09256, 0.08947, 0.0983, 0.07081, 0.175, 0.06996, 0.1635, 0.07936, 0.1435, 0.09182, 0.1516, 0.08094, 0.1041, 0.0788, 0.1008, 0.08947, 0.0983, 0.08967, 0.1009, 0.07625, 0.08815, 0.06348, 0.08035, 0.09096, 0.08239, 0.08793, 0.09256, 0.07911, 0.1793, 0.07081, 0.175, 0.09182, 0.1516, 0.0942, 0.1561, 0.08967, 0.1009, 0.08947, 0.0983, 0.1176, 0.08163, 0.1093, 0.09111, 0.08793, 0.09256, 0.09096, 0.08239, 0.1171, 0.07339, 0.1137, 0.07877, 0.0942, 0.1561, 0.09182, 0.1516, 0.1233, 0.1407, 0.1227, 0.1453, 0.09226, 0.1054, 0.08967, 0.1009, 0.1093, 0.09111, 0.1156, 0.09063, 0.08947, 0.0983, 0.08793, 0.09256, 0.1137, 0.07877, 0.1176, 0.08163, 0.09182, 0.1516, 0.07936, 0.1435, 0.1131, 0.1377, 0.1233, 0.1407, 0.118, 0.07432, 0.1213, 0.07746, 0.1176, 0.08163, 0.1137, 0.07877, 0.1254, 0.07943, 0.1156, 0.09063, 0.1093, 0.09111, 0.1176, 0.08163, 0.03782, 0.0579, 0.04561, 0.0373, 0.07139, 0.04285, 0.07328, 0.05293, 0.06133, 0.09065, 0.03263, 0.07332, 0.06348, 0.08035, 0.07625, 0.08815, 0.06539, 0.1063, 0.06431, 0.102, 0.0788, 0.1008, 0.08094, 0.1041, 0.06505, 0.1135, 0.0741, 0.1184, 0.05431, 0.1305, 0.06431, 0.102, 0.06133, 0.09065, 0.07625, 0.08815, 0.0788, 0.1008, 0.06505, 0.1135, 0.06539, 0.1063, 0.08094, 0.1041, 0.0741, 0.1184, 0.1423, 0.03889, 0.1272, 0.04404, 0.1272, 0.01423, 0.1375, 0.01684, 0.04561, 0.0373, 0.05277, 0.02857, 0.06949, 0.0281, 0.07139, 0.04285, 0.03965, 0.1681, 0.01641, 0.1852, 0.01641, 0.1492, 0.0322, 0.1517, 0.05277, 0.02857, 0.05166, 0.01721, 0.0707, 0.01916, 0.06949, 0.0281, 0.1062, 0.03307, 0.1004, 0.03527, 0.09587, 0.02595, 0.101, 0.02343, 0.07328, 0.05293, 0.07139, 0.04285, 0.1004, 0.03527, 0.1017, 0.04142, 0.06949, 0.0281, 0.0707, 0.01916, 0.09457, 0.02018, 0.09587, 0.02595, 0.07139, 0.04285, 0.06949, 0.0281, 0.09587, 0.02595, 0.1004, 0.03527, 0.3689, 0.07157, 0.3673, 0.06078, 0.4127, 0.05487, 0.4127, 0.06111, 0.3744, 0.1114, 0.3671, 0.09599, 0.4143, 0.06449, 0.4192, 0.0718, 0.3673, 0.06078, 0.3662, 0.04928, 0.4114, 0.048, 0.4127, 0.05487, 0.3671, 0.09599, 0.3689, 0.07157, 0.4127, 0.06111, 0.4143, 0.06449, 0.3571, 0.02328, 0.3593, 0.005193, 0.4145, 0.03302, 0.4064, 0.04033, 0.3662, 0.04928, 0.3571, 0.02328, 0.4064, 0.04033, 0.4114, 0.048, 0.08068, 0.627, 0.1829, 0.6209, 0.2116, 0.6538, 0.4942, 0.4751, 0.4642, 0.3639, 0.5201, 0.355, 0.5338, 0.4703, 0.1383, 0.2536, 0.1477, 0.3752, 0.08892, 0.3779, 0.09686, 0.2583, 0.5338, 0.4703, 0.5201, 0.355, 0.5759, 0.3518, 0.5844, 0.469, 0.09686, 0.2583, 0.08892, 0.3779, 0.05768, 0.3642, 0.06161, 0.2637, 0.46, 0.478, 0.4367, 0.3831, 0.4642, 0.3639, 0.4942, 0.4751, 0.3778, 0.1768, 0.4044, 0.2105, 0.4096, 0.247, 0.3659, 0.1922, 0.3778, 0.1768, 0.3456, 0.1575, 0.3631, 0.1454, 0.3859, 0.1643, 0.02435, 0.6129, 0.05057, 0.5869, 0.06169, 0.5942, 0.04494, 0.6197, 0.06339, 0.5472, 0.07464, 0.5896, 0.06169, 0.5942, 0.3875, 0.1543, 0.3859, 0.1643, 0.3631, 0.1454, 0.3657, 0.1303, 0.05183, 0.6332, 0.04494, 0.6197, 0.06169, 0.5942, 0.06576, 0.6041, 0.3993, 0.1667, 0.4375, 0.2487, 0.4096, 0.247, 0.4044, 0.2105, 0.05768, 0.3642, 0.05735, 0.5064, 0.03916, 0.4652, 0.4096, 0.247, 0.4375, 0.2487, 0.4642, 0.3639, 0.4367, 0.3831, 0.03916, 0.4652, 0.05735, 0.5064, 0.03547, 0.4677, 0.4004, 0.2897, 0.3964, 0.2885, 0.4096, 0.247, 0.07464, 0.5896, 0.06576, 0.6041, 0.06169, 0.5942, 0.05057, 0.5869, 0.06339, 0.5472, 0.06169, 0.5942, 0.07464, 0.5896, 0.08068, 0.627, 0.06576, 0.6041, 0.3993, 0.1667, 0.3859, 0.1643, 0.3875, 0.1543, 0.3959, 0.1283, 0.3993, 0.1667, 0.3875, 0.1543, 0.3993, 0.1667, 0.4044, 0.2105, 0.3778, 0.1768, 0.3859, 0.1643, 0.05735, 0.5064, 0.08729, 0.5008, 0.06339, 0.5472, 0.5062, 0.2384, 0.4375, 0.2487, 0.3993, 0.1667, 0.5049, 0.1608, 0.08729, 0.5008, 0.158, 0.4958, 0.1715, 0.57, 0.07464, 0.5896, 0.5673, 0.2332, 0.5062, 0.2384, 0.5049, 0.1608, 0.5616, 0.1543, 0.7181, 0.3627, 0.7253, 0.2242, 0.7405, 0.2651, 0.3218, 0.3522, 0.3493, 0.3317, 0.3814, 0.4709, 0.3506, 0.4719, 0.6316, 0.3469, 0.5759, 0.3518, 0.5673, 0.2332, 0.6286, 0.2296, 0.2639, 0.3628, 0.3218, 0.3522, 0.3506, 0.4719, 0.2795, 0.4819, 0.6881, 0.3477, 0.6316, 0.3469, 0.6286, 0.2296, 0.698, 0.23, 0.5616, 0.1543, 0.5576, 0.09835, 0.6092, 0.0955, 0.6187, 0.1526, 0.3822, 0.5595, 0.3848, 0.5965, 0.2803, 0.6121, 0.2812, 0.5583, 0.6187, 0.1526, 0.6092, 0.0955, 0.7219, 0.1048, 0.7234, 0.1417, 0.7604, 0.1637, 0.761, 0.191, 0.7536, 0.2188, 0.7253, 0.2242, 0.4523, 0.5474, 0.4378, 0.5697, 0.4058, 0.5497, 0.4192, 0.5335, 0.7604, 0.1637, 0.7465, 0.1502, 0.7755, 0.1266, 0.7916, 0.1472, 0.415, 0.5963, 0.4004, 0.6077, 0.3848, 0.5965, 0.3945, 0.5703, 0.7338, 0.1293, 0.7219, 0.1048, 0.7363, 0.09344, 0.752, 0.1026, 0.3932, 0.428, 0.4068, 0.4773, 0.3814, 0.4709, 0.3814, 0.4709, 0.4192, 0.5335, 0.4058, 0.5497, 0.383, 0.5118, 0.7916, 0.1472, 0.7871, 0.1772, 0.761, 0.191, 0.7604, 0.1637, 0.7253, 0.2242, 0.7536, 0.2188, 0.7434, 0.2634, 0.3814, 0.4709, 0.4068, 0.4773, 0.4173, 0.5046, 0.4192, 0.5335, 0.4192, 0.5335, 0.4173, 0.5046, 0.4454, 0.5172, 0.4523, 0.5474, 0.2868, 0.2371, 0.2785, 0.1795, 0.3176, 0.1794, 0.3227, 0.2342, 0.6346, 0.463, 0.6154, 0.5425, 0.5899, 0.5448, 0.5844, 0.469, 0.2449, 0.2424, 0.2314, 0.1595, 0.2785, 0.1795, 0.2868, 0.2371, 0.6746, 0.462, 0.6788, 0.5167, 0.6154, 0.5425, 0.6346, 0.463, 0.7089, 0.4599, 0.7186, 0.5137, 0.6788, 0.5167, 0.6746, 0.462, 0.6154, 0.5425, 0.6055, 0.5947, 0.594, 0.6012, 0.5899, 0.5448, 0.5957, 0.6239, 0.5817, 0.5964, 0.594, 0.6012, 0.3236, 0.9579, 0.2826, 0.8098, 0.3166, 0.8025, 0.3355, 0.9039, 0.08743, 0.9051, 0.1006, 0.804, 0.1335, 0.8158, 0.1109, 0.959, 0.03195, 0.8742, 0.04879, 0.7807, 0.1006, 0.804, 0.08743, 0.9051, 0.1605, 0.9828, 0.1657, 0.8186, 0.2029, 0.8196, 0.203, 0.9832, 0.3355, 0.9039, 0.3166, 0.8025, 0.3531, 0.778, 0.3883, 0.8656, 0.2475, 0.9829, 0.243, 0.819, 0.2826, 0.8098, 0.3236, 0.9579, 0.1109, 0.959, 0.1335, 0.8158, 0.1657, 0.8186, 0.1605, 0.9828, 0.203, 0.9832, 0.2029, 0.8196, 0.243, 0.819, 0.2475, 0.9829, 0.2029, 0.8196, 0.2032, 0.7903, 0.2445, 0.7946, 0.243, 0.819, 0.2826, 0.8098, 0.2819, 0.7887, 0.3119, 0.7844, 0.3166, 0.8025, 0.1006, 0.804, 0.1014, 0.7864, 0.132, 0.7942, 0.1335, 0.8158, 0.1657, 0.8186, 0.1646, 0.7927, 0.2032, 0.7903, 0.2029, 0.8196, 0.243, 0.819, 0.2445, 0.7946, 0.2819, 0.7887, 0.2826, 0.8098, 0.3166, 0.8025, 0.3119, 0.7844, 0.3396, 0.7653, 0.3531, 0.778, 0.04879, 0.7807, 0.06285, 0.7691, 0.1014, 0.7864, 0.1006, 0.804, 0.1335, 0.8158, 0.132, 0.7942, 0.1646, 0.7927, 0.1657, 0.8186, 0.5576, 0.09835, 0.5554, 0.06815, 0.6092, 0.0955, 0.6092, 0.0955, 0.5554, 0.06815, 0.5954, 0.05763, 0.7219, 0.1048, 0.7219, 0.1048, 0.5954, 0.05763, 0.6055, 0.0454, 0.7363, 0.09344, 0.4004, 0.6077, 0.278, 0.6597, 0.2597, 0.652, 0.3848, 0.5965, 0.5954, 0.05763, 0.578, 0.02325, 0.5854, 0.01813, 0.6055, 0.0454, 0.5554, 0.06815, 0.5527, 0.02985, 0.578, 0.02325, 0.5954, 0.05763, 0.278, 0.6597, 0.2668, 0.6968, 0.2538, 0.6927, 0.2597, 0.652, 0.8755, 0.43, 0.8646, 0.4035, 0.8691, 0.403, 0.8768, 0.4273, 0.8728, 0.3817, 0.881, 0.3534, 0.8976, 0.3805, 0.9362, 0.2743, 0.931, 0.2876, 0.92, 0.2808, 0.9235, 0.2691, 0.931, 0.2876, 0.8806, 0.2963, 0.8811, 0.2863, 0.92, 0.2808, 0.8973, 0.406, 0.9711, 0.4467, 0.974, 0.4537, 0.8942, 0.4072, 0.8034, 0.4051, 0.8077, 0.3638, 0.8285, 0.3578, 0.8503, 0.3878, 0.8092, 0.4169, 0.8034, 0.4051, 0.8503, 0.3878, 0.8505, 0.4049, 0.8158, 0.4321, 0.8092, 0.4169, 0.8505, 0.4049, 0.8558, 0.4352, 0.3848, 0.5965, 0.2597, 0.652, 0.2803, 0.6121, 0.6746, 0.462, 0.6346, 0.463, 0.6316, 0.3469, 0.6881, 0.3477, 0.2449, 0.2424, 0.2868, 0.2371, 0.3218, 0.3522, 0.2639, 0.3628, 0.6346, 0.463, 0.5844, 0.469, 0.5759, 0.3518, 0.6316, 0.3469, 0.2868, 0.2371, 0.3227, 0.2342, 0.3493, 0.3317, 0.3218, 0.3522, 0.7089, 0.4599, 0.6746, 0.462, 0.6881, 0.3477, 0.7181, 0.3627, 0.7465, 0.1502, 0.7604, 0.1637, 0.7253, 0.2242, 0.7251, 0.1874, 0.7465, 0.1502, 0.7367, 0.1389, 0.7566, 0.1171, 0.7755, 0.1266, 0.4378, 0.5697, 0.4188, 0.5812, 0.3963, 0.5595, 0.4058, 0.5497, 0.383, 0.5118, 0.3963, 0.5595, 0.3822, 0.5595, 0.7338, 0.1293, 0.752, 0.1026, 0.7566, 0.1171, 0.7367, 0.1389, 0.415, 0.5963, 0.3945, 0.5703, 0.3963, 0.5595, 0.4188, 0.5812, 0.7234, 0.1417, 0.7251, 0.1874, 0.7253, 0.2242, 0.698, 0.23, 0.3493, 0.3317, 0.39, 0.4263, 0.3814, 0.4709, 0.7253, 0.2242, 0.7181, 0.3627, 0.6881, 0.3477, 0.698, 0.23, 0.39, 0.4263, 0.3932, 0.428, 0.3814, 0.4709, 0.7405, 0.2651, 0.7253, 0.2242, 0.7434, 0.2634, 0.3822, 0.5595, 0.3963, 0.5595, 0.3945, 0.5703, 0.4058, 0.5497, 0.3963, 0.5595, 0.383, 0.5118, 0.3822, 0.5595, 0.3945, 0.5703, 0.3848, 0.5965, 0.7234, 0.1417, 0.7338, 0.1293, 0.7367, 0.1389, 0.7219, 0.1048, 0.7338, 0.1293, 0.7234, 0.1417, 0.7234, 0.1417, 0.7367, 0.1389, 0.7465, 0.1502, 0.7251, 0.1874, 0.3814, 0.4709, 0.383, 0.5118, 0.3822, 0.5595, 0.3506, 0.4719, 0.6286, 0.2296, 0.6187, 0.1526, 0.7234, 0.1417, 0.698, 0.23, 0.3506, 0.4719, 0.3822, 0.5595, 0.2812, 0.5583, 0.2795, 0.4819, 0.5673, 0.2332, 0.5616, 0.1543, 0.6187, 0.1526, 0.6286, 0.2296, 0.8728, 0.3817, 0.8503, 0.3878, 0.8285, 0.3578, 0.881, 0.3534, 0.8532, 0.2925, 0.8482, 0.2798, 0.8571, 0.275, 0.859, 0.2863, 0.8963, 0.4833, 0.8755, 0.43, 0.8768, 0.4273, 0.8995, 0.4854, 0.8586, 0.4888, 0.8082, 0.4743, 0.8158, 0.4321, 0.8558, 0.4352, 0.219, 0.6926, 0.2116, 0.6538, 0.2597, 0.652, 0.2538, 0.6927, 0.2116, 0.6538, 0.1829, 0.6209, 0.2803, 0.6121, 0.2597, 0.652, 0.1829, 0.6209, 0.1715, 0.57, 0.2812, 0.5583, 0.2803, 0.6121, 0.1715, 0.57, 0.158, 0.4958, 0.2795, 0.4819, 0.2812, 0.5583, 0.158, 0.4958, 0.1477, 0.3752, 0.2639, 0.3628, 0.2795, 0.4819, 0.1477, 0.3752, 0.1383, 0.2536, 0.2449, 0.2424, 0.2639, 0.3628, 0.1383, 0.2536, 0.1318, 0.1719, 0.2314, 0.1595, 0.2449, 0.2424, 0.2314, 0.1595, 0.1318, 0.1719, 0.1421, 0.1169, 0.2079, 0.1087, 0.3587, 0.7436, 0.4197, 0.7838, 0.3838, 0.7969, 0.1582, 0.05985, 0.1782, 0.05734, 0.2079, 0.1087, 0.1421, 0.1169, 0.1782, 0.05734, 0.1582, 0.05985, 0.1624, 0.01228, 0.06339, 0.5472, 0.08729, 0.5008, 0.07464, 0.5896, 0.8806, 0.2963, 0.8532, 0.2925, 0.859, 0.2863, 0.8811, 0.2863, 0.9639, 0.3361, 0.9837, 0.3722, 0.9018, 0.39, 0.8976, 0.3805, 0.9018, 0.39, 0.9837, 0.3722, 0.9834, 0.4156, 0.9042, 0.3981, 0.8747, 0.3914, 0.8904, 0.3918, 0.8882, 0.3941, 0.8759, 0.395, 0.8192, 0.2116, 0.8482, 0.2798, 0.8234, 0.2943, 0.7767, 0.2401, 0.8532, 0.2925, 0.8806, 0.2963, 0.8798, 0.3181, 0.8377, 0.3187, 0.8482, 0.2798, 0.8532, 0.2925, 0.8377, 0.3187, 0.8234, 0.2943, 0.8806, 0.2963, 0.931, 0.2876, 0.9639, 0.3361, 0.8798, 0.3181, 0.8646, 0.4035, 0.8755, 0.43, 0.8558, 0.4352, 0.8505, 0.4049, 0.8747, 0.3914, 0.8637, 0.397, 0.8503, 0.3878, 0.8728, 0.3817, 0.8637, 0.397, 0.8646, 0.4035, 0.8505, 0.4049, 0.8503, 0.3878, 0.8973, 0.406, 0.8926, 0.3951, 0.9018, 0.39, 0.9042, 0.3981, 0.8904, 0.3918, 0.8747, 0.3914, 0.8728, 0.3817, 0.8976, 0.3805, 0.8755, 0.43, 0.8963, 0.4833, 0.8586, 0.4888, 0.8558, 0.4352, 0.9711, 0.4467, 0.8973, 0.406, 0.9042, 0.3981, 0.9834, 0.4156, 0.931, 0.2876, 0.9362, 0.2743, 0.9799, 0.29, 0.9639, 0.3361, 0.9362, 0.2743, 0.9411, 0.2237, 0.9924, 0.2396, 0.9799, 0.29, 0.8926, 0.3951, 0.8904, 0.3918, 0.8976, 0.3805, 0.9018, 0.39, 0.8571, 0.275, 0.8808, 0.2685, 0.8811, 0.2863, 0.859, 0.2863, 0.8249, 0.2096, 0.855, 0.1945, 0.8808, 0.2685, 0.8571, 0.275, 0.8942, 0.4072, 0.8863, 0.4227, 0.8778, 0.4008, 0.8898, 0.3972, 0.8691, 0.403, 0.8674, 0.3984, 0.8759, 0.395, 0.8778, 0.4008, 0.8768, 0.4273, 0.8691, 0.403, 0.8778, 0.4008, 0.8863, 0.4227, 0.8808, 0.2685, 0.855, 0.1945, 0.9302, 0.2198, 0.9235, 0.2691, 0.974, 0.4537, 0.9235, 0.4765, 0.8863, 0.4227, 0.8942, 0.4072, 0.9235, 0.4765, 0.8995, 0.4854, 0.8768, 0.4273, 0.8863, 0.4227, 0.9235, 0.2691, 0.92, 0.2808, 0.8811, 0.2863, 0.8808, 0.2685, 0.8898, 0.3972, 0.8778, 0.4008, 0.8759, 0.395, 0.8882, 0.3941, 0.8904, 0.3918, 0.8926, 0.3951, 0.8898, 0.3972, 0.8882, 0.3941, 0.8646, 0.4035, 0.8637, 0.397, 0.8674, 0.3984, 0.8691, 0.403, 0.8926, 0.3951, 0.8973, 0.406, 0.8942, 0.4072, 0.8898, 0.3972, 0.8482, 0.2798, 0.8192, 0.2116, 0.8249, 0.2096, 0.8571, 0.275, 0.07081, 0.175, 0.06499, 0.1827, 0.06996, 0.1635, 0.2795, 0.08644, 0.3173, 0.08064, 0.3158, 0.06653, 0.2767, 0.07063, 0.2756, 0.0544, 0.3162, 0.05158, 0.3132, 0.03044, 0.2878, 0.03359, 0.2878, 0.03359, 0.3132, 0.03044, 0.3128, 0.01208, 0.2858, 0.01503, 0.2967, 0.1036, 0.3281, 0.09955, 0.3173, 0.08064, 0.2795, 0.08644, 0.2767, 0.07063, 0.3158, 0.06653, 0.3162, 0.05158, 0.2756, 0.0544, 0.3, 0.1228, 0.3278, 0.1152, 0.3281, 0.09955, 0.2967, 0.1036, 0.3281, 0.09955, 0.3333, 0.1001, 0.3364, 0.07946, 0.3173, 0.08064, 0.3158, 0.06653, 0.3339, 0.06591, 0.3281, 0.05142, 0.3162, 0.05158, 0.3278, 0.1152, 0.3331, 0.1164, 0.3333, 0.1001, 0.3281, 0.09955, 0.3173, 0.08064, 0.3364, 0.07946, 0.3339, 0.06591, 0.3158, 0.06653, 0.3162, 0.05158, 0.3281, 0.05142, 0.3198, 0.02949, 0.3132, 0.03044, 0.3132, 0.03044, 0.3198, 0.02949, 0.3183, 0.01188, 0.3128, 0.01208, 0.3364, 0.07946, 0.3488, 0.07699, 0.3476, 0.06324, 0.3339, 0.06591, 0.3281, 0.05142, 0.343, 0.04842, 0.3357, 0.02645, 0.3198, 0.02949, 0.3198, 0.02949, 0.3357, 0.02645, 0.3335, 0.005341, 0.3183, 0.01188, 0.3333, 0.1001, 0.3482, 0.09871, 0.3488, 0.07699, 0.3364, 0.07946, 0.3339, 0.06591, 0.3476, 0.06324, 0.343, 0.04842, 0.3281, 0.05142, 0.3331, 0.1164, 0.3499, 0.1197, 0.3482, 0.09871, 0.3333, 0.1001, 0.3476, 0.06324, 0.3673, 0.06078, 0.3662, 0.04928, 0.343, 0.04842, 0.3499, 0.1197, 0.3744, 0.1114, 0.3671, 0.09599, 0.3482, 0.09871, 0.3488, 0.07699, 0.3689, 0.07157, 0.3673, 0.06078, 0.3476, 0.06324, 0.343, 0.04842, 0.3662, 0.04928, 0.3571, 0.02328, 0.3357, 0.02645, 0.3357, 0.02645, 0.3571, 0.02328, 0.3593, 0.005193, 0.3335, 0.005341, 0.3482, 0.09871, 0.3671, 0.09599, 0.3689, 0.07157, 0.3488, 0.07699, 0.0147, 0.09887, 0.02346, 0.09892, 0.02028, 0.09179, 0.00579, 0.08879, 0.004862, 0.05304, 0.019, 0.05612, 0.02323, 0.05075, 0.01845, 0.04744, 0.01225, 0.1196, 0.02398, 0.1213, 0.02725, 0.1149, 0.01236, 0.1148, 0.01589, 0.1081, 0.02832, 0.1064, 0.02346, 0.09892, 0.0147, 0.09887, 0.01447, 0.1307, 0.02001, 0.1303, 0.02398, 0.1213, 0.01225, 0.1196, 0.01236, 0.1148, 0.02725, 0.1149, 0.02832, 0.1064, 0.01589, 0.1081, 0.2475, 0.1306, 0.3, 0.1228, 0.2967, 0.1036, 0.2341, 0.1079, 0.2142, 0.07849, 0.2767, 0.07063, 0.2756, 0.0544, 0.2164, 0.05948, 0.2341, 0.1079, 0.2967, 0.1036, 0.2795, 0.08644, 0.2215, 0.09661, 0.2264, 0.04505, 0.2878, 0.03359, 0.2858, 0.01503, 0.2341, 0.01993, 0.2164, 0.05948, 0.2756, 0.0544, 0.2878, 0.03359, 0.2264, 0.04505, 0.2215, 0.09661, 0.2795, 0.08644, 0.2767, 0.07063, 0.2142, 0.07849, 0.8446, 0.5374, 0.8487, 0.5736, 0.8693, 0.5706, 0.8648, 0.5358, 0.8648, 0.5358, 0.8693, 0.5706, 0.8963, 0.569, 0.89, 0.5307, 0.9086, 0.5248, 0.9166, 0.5656, 0.9353, 0.5607, 0.9274, 0.5195, 0.7838, 0.5422, 0.7913, 0.5796, 0.8107, 0.5778, 0.8055, 0.5392, 0.8266, 0.5383, 0.831, 0.5754, 0.8487, 0.5736, 0.8446, 0.5374, 0.89, 0.5307, 0.8963, 0.569, 0.9166, 0.5656, 0.9086, 0.5248, 0.9274, 0.5195, 0.9353, 0.5607, 0.9543, 0.5563, 0.9486, 0.5152, 0.8055, 0.5392, 0.8107, 0.5778, 0.831, 0.5754, 0.8266, 0.5383, 0.831, 0.5754, 0.8365, 0.587, 0.8488, 0.586, 0.8487, 0.5736, 0.8963, 0.569, 0.8936, 0.5828, 0.9156, 0.5809, 0.9166, 0.5656, 0.9353, 0.5607, 0.9395, 0.5724, 0.9564, 0.5679, 0.9543, 0.5563, 0.8107, 0.5778, 0.8133, 0.5891, 0.8365, 0.587, 0.831, 0.5754, 0.8487, 0.5736, 0.8488, 0.586, 0.871, 0.5832, 0.8693, 0.5706, 0.8693, 0.5706, 0.871, 0.5832, 0.8936, 0.5828, 0.8963, 0.569, 0.9166, 0.5656, 0.9156, 0.5809, 0.9395, 0.5724, 0.9353, 0.5607, 0.7913, 0.5796, 0.7903, 0.5897, 0.8133, 0.5891, 0.8107, 0.5778, 0.9156, 0.5809, 0.9153, 0.5907, 0.9401, 0.582, 0.9395, 0.5724, 0.7903, 0.5897, 0.7942, 0.5972, 0.8149, 0.598, 0.8133, 0.5891, 0.8365, 0.587, 0.8387, 0.595, 0.8503, 0.5955, 0.8488, 0.586, 0.8936, 0.5828, 0.8925, 0.5928, 0.9153, 0.5907, 0.9156, 0.5809, 0.9395, 0.5724, 0.9401, 0.582, 0.9604, 0.5769, 0.9564, 0.5679, 0.8133, 0.5891, 0.8149, 0.598, 0.8387, 0.595, 0.8365, 0.587, 0.8488, 0.586, 0.8503, 0.5955, 0.8688, 0.593, 0.871, 0.5832, 0.871, 0.5832, 0.8688, 0.593, 0.8925, 0.5928, 0.8936, 0.5828, 0.8503, 0.5955, 0.8478, 0.5979, 0.8705, 0.5973, 0.8688, 0.593, 0.8688, 0.593, 0.8705, 0.5973, 0.8988, 0.5961, 0.8925, 0.5928, 0.9153, 0.5907, 0.9171, 0.5938, 0.9419, 0.5882, 0.9401, 0.582, 0.7942, 0.5972, 0.7915, 0.6008, 0.8125, 0.6013, 0.8149, 0.598, 0.8387, 0.595, 0.8382, 0.5975, 0.8478, 0.5979, 0.8503, 0.5955, 0.8925, 0.5928, 0.8988, 0.5961, 0.9171, 0.5938, 0.9153, 0.5907, 0.9401, 0.582, 0.9419, 0.5882, 0.9625, 0.5803, 0.9604, 0.5769, 0.8149, 0.598, 0.8125, 0.6013, 0.8382, 0.5975, 0.8387, 0.595, 0.8988, 0.5961, 0.9049, 0.6403, 0.924, 0.6372, 0.9171, 0.5938, 0.9419, 0.5882, 0.942, 0.6329, 0.9619, 0.6286, 0.9625, 0.5803, 0.8125, 0.6013, 0.8136, 0.6465, 0.8361, 0.6479, 0.8382, 0.5975, 0.8478, 0.5979, 0.8555, 0.6457, 0.8784, 0.6433, 0.8705, 0.5973, 0.8705, 0.5973, 0.8784, 0.6433, 0.9049, 0.6403, 0.8988, 0.5961, 0.9171, 0.5938, 0.924, 0.6372, 0.942, 0.6329, 0.9419, 0.5882, 0.7915, 0.6008, 0.7925, 0.6469, 0.8136, 0.6465, 0.8125, 0.6013, 0.8382, 0.5975, 0.8361, 0.6479, 0.8555, 0.6457, 0.8478, 0.5979, 0.8361, 0.6479, 0.8317, 0.7189, 0.8579, 0.7257, 0.8555, 0.6457, 0.9049, 0.6403, 0.916, 0.7376, 0.9381, 0.7371, 0.924, 0.6372, 0.942, 0.6329, 0.9584, 0.734, 0.9819, 0.7319, 0.9619, 0.6286, 0.8136, 0.6465, 0.8064, 0.7319, 0.8317, 0.7189, 0.8361, 0.6479, 0.8555, 0.6457, 0.8579, 0.7257, 0.8833, 0.7396, 0.8784, 0.6433, 0.8784, 0.6433, 0.8833, 0.7396, 0.916, 0.7376, 0.9049, 0.6403, 0.924, 0.6372, 0.9381, 0.7371, 0.9584, 0.734, 0.942, 0.6329, 0.7925, 0.6469, 0.7836, 0.7486, 0.8064, 0.7319, 0.8136, 0.6465, 0.916, 0.7376, 0.9128, 0.7654, 0.9404, 0.765, 0.9381, 0.7371, 0.9584, 0.734, 0.9662, 0.7614, 0.994, 0.7545, 0.9819, 0.7319, 0.8833, 0.7396, 0.8734, 0.7632, 0.9128, 0.7654, 0.916, 0.7376, 0.9381, 0.7371, 0.9404, 0.765, 0.9662, 0.7614, 0.9584, 0.734, 0.928, 0.8808, 0.8539, 0.8802, 0.8518, 0.9145, 0.9476, 0.9147, 0.9741, 0.9462, 0.8491, 0.9392, 0.8466, 0.9741, 0.9645, 0.9816, 0.9679, 0.7758, 0.8444, 0.7825, 0.8474, 0.8182, 0.9764, 0.8118, 0.9488, 0.8424, 0.8505, 0.8412, 0.8539, 0.8802, 0.928, 0.8808, 0.9476, 0.9147, 0.8518, 0.9145, 0.8491, 0.9392, 0.9741, 0.9462, 0.9764, 0.8118, 0.8474, 0.8182, 0.8505, 0.8412, 0.9488, 0.8424, 0.8518, 0.9145, 0.7749, 0.911, 0.7662, 0.9348, 0.8491, 0.9392, 0.8474, 0.8182, 0.8074, 0.8194, 0.813, 0.8409, 0.8505, 0.8412, 0.8444, 0.7825, 0.8003, 0.7854, 0.8074, 0.8194, 0.8474, 0.8182, 0.8539, 0.8802, 0.7986, 0.8788, 0.7749, 0.911, 0.8518, 0.9145, 0.8505, 0.8412, 0.813, 0.8409, 0.7986, 0.8788, 0.8539, 0.8802, 0.8491, 0.9392, 0.7662, 0.9348, 0.7593, 0.9687, 0.8466, 0.9741, 0.8003, 0.7854, 0.7565, 0.7951, 0.7736, 0.8275, 0.8074, 0.8194, 0.8074, 0.8194, 0.7736, 0.8275, 0.7903, 0.8477, 0.813, 0.8409, 0.7395, 0.8091, 0.6977, 0.8673, 0.732, 0.875, 0.77, 0.831, 0.77, 0.831, 0.732, 0.875, 0.7576, 0.8776, 0.7903, 0.8477, 0.7662, 0.9348, 0.7364, 0.9289, 0.7221, 0.9618, 0.7593, 0.9687, 0.7749, 0.911, 0.7549, 0.9059, 0.7364, 0.9289, 0.7662, 0.9348, 0.7576, 0.8776, 0.732, 0.875, 0.7274, 0.9176, 0.7549, 0.9059, 0.732, 0.875, 0.6977, 0.8673, 0.6932, 0.9252, 0.7274, 0.9176, 0.7749, 0.911, 0.7986, 0.8788, 0.7549, 0.9059, 0.7986, 0.8788, 0.813, 0.8409, 0.7903, 0.8477, 0.7903, 0.8477, 0.7576, 0.8776, 0.7986, 0.8788, 0.7549, 0.9059, 0.7986, 0.8788, 0.7576, 0.8776, 0.8525, 0.09091, 0.8769, 0.08356, 0.8837, 0.04109, 0.8554, 0.02042, 0.8554, 0.02042, 0.783, 0.01066, 0.7762, 0.09128, 0.8525, 0.09091, 0.7487, 0.09085, 0.7762, 0.09128, 0.783, 0.01066, 0.7287, 0.006113, 0.722, 0.08126, 0.7487, 0.09085, 0.7287, 0.006113, 0.7053, 0.009438, 0.722, 0.08126, 0.7053, 0.009438, 0.6944, 0.04494, 0.8769, 0.08356, 0.8913, 0.06492, 0.8837, 0.04109, 0.02725, 0.1149, 0.06539, 0.1063, 0.06431, 0.102, 0.02832, 0.1064, 0.02346, 0.09892, 0.06133, 0.09065, 0.03263, 0.07332, 0.02028, 0.09179, 0.019, 0.05612, 0.03782, 0.0579, 0.04561, 0.0373, 0.02323, 0.05075, 0.02398, 0.1213, 0.06505, 0.1135, 0.06539, 0.1063, 0.02725, 0.1149, 0.02832, 0.1064, 0.06431, 0.102, 0.06133, 0.09065, 0.02346, 0.09892, 0.02001, 0.1303, 0.05431, 0.1305, 0.06505, 0.1135, 0.02398, 0.1213, 0.0741, 0.1184, 0.09226, 0.1054, 0.08967, 0.1009, 0.08094, 0.1041, 0.0788, 0.1008, 0.08947, 0.0983, 0.08793, 0.09256, 0.07625, 0.08815, 0.07081, 0.175, 0.09182, 0.1516, 0.07936, 0.1435, 0.06996, 0.1635, 0.08094, 0.1041, 0.08967, 0.1009, 0.08947, 0.0983, 0.0788, 0.1008, 0.07625, 0.08815, 0.08793, 0.09256, 0.09096, 0.08239, 0.06348, 0.08035, 0.07911, 0.1793, 0.0942, 0.1561, 0.09182, 0.1516, 0.07081, 0.175, 0.08967, 0.1009, 0.1093, 0.09111, 0.1176, 0.08163, 0.08947, 0.0983, 0.08793, 0.09256, 0.1137, 0.07877, 0.1171, 0.07339, 0.09096, 0.08239, 0.0942, 0.1561, 0.1227, 0.1453, 0.1233, 0.1407, 0.09182, 0.1516, 0.09226, 0.1054, 0.1156, 0.09063, 0.1093, 0.09111, 0.08967, 0.1009, 0.08947, 0.0983, 0.1176, 0.08163, 0.1137, 0.07877, 0.08793, 0.09256, 0.09182, 0.1516, 0.1233, 0.1407, 0.1131, 0.1377, 0.07936, 0.1435, 0.118, 0.07432, 0.1137, 0.07877, 0.1176, 0.08163, 0.1213, 0.07746, 0.1254, 0.07943, 0.1176, 0.08163, 0.1093, 0.09111, 0.1156, 0.09063, 0.03782, 0.0579, 0.07328, 0.05293, 0.07139, 0.04285, 0.04561, 0.0373, 0.06133, 0.09065, 0.07625, 0.08815, 0.06348, 0.08035, 0.03263, 0.07332, 0.06539, 0.1063, 0.08094, 0.1041, 0.0788, 0.1008, 0.06431, 0.102, 0.06505, 0.1135, 0.05431, 0.1305, 0.0741, 0.1184, 0.06431, 0.102, 0.0788, 0.1008, 0.07625, 0.08815, 0.06133, 0.09065, 0.06505, 0.1135, 0.0741, 0.1184, 0.08094, 0.1041, 0.06539, 0.1063, 0.1423, 0.03889, 0.1375, 0.01684, 0.1272, 0.01423, 0.1272, 0.04404, 0.04561, 0.0373, 0.07139, 0.04285, 0.06949, 0.0281, 0.05277, 0.02857, 0.03965, 0.1681, 0.0322, 0.1517, 0.01641, 0.1492, 0.01641, 0.1852, 0.05277, 0.02857, 0.06949, 0.0281, 0.0707, 0.01916, 0.05166, 0.01721, 0.1062, 0.03307, 0.101, 0.02343, 0.09587, 0.02595, 0.1004, 0.03527, 0.07328, 0.05293, 0.1017, 0.04142, 0.1004, 0.03527, 0.07139, 0.04285, 0.06949, 0.0281, 0.09587, 0.02595, 0.09457, 0.02018, 0.0707, 0.01916, 0.07139, 0.04285, 0.1004, 0.03527, 0.09587, 0.02595, 0.06949, 0.0281, 0.3689, 0.07157, 0.4127, 0.06111, 0.4127, 0.05487, 0.3673, 0.06078, 0.3744, 0.1114, 0.4192, 0.0718, 0.4143, 0.06449, 0.3671, 0.09599, 0.3673, 0.06078, 0.4127, 0.05487, 0.4114, 0.048, 0.3662, 0.04928, 0.3671, 0.09599, 0.4143, 0.06449, 0.4127, 0.06111, 0.3689, 0.07157, 0.3571, 0.02328, 0.4064, 0.04033, 0.4145, 0.03302, 0.3593, 0.005193, 0.3662, 0.04928, 0.4114, 0.048, 0.4064, 0.04033, 0.3571, 0.02328, 0.07081, 0.175, 0.06996, 0.1635, 0.06499, 0.1827, 0.2264, 0.04505, 0.2341, 0.01993, 0.2341, 0.1079, 0.3932, 0.428, 0.7434, 0.2634, 0.2341, 0.01993, 0.2264, 0.04505])
me_circle.materials.append(mat_pastor)
me_circle.use_remesh_preserve_volume = False
me_circle.use_remesh_preserve_attributes = False
me_circle.use_mirror_vertex_groups = False
me_circle.update()
arm_armature = bpy.data.armatures.new('Armature')  # bones are not reproduced

# ---- objects
ob_armature = bpy.data.objects.new('Armature', arm_armature)
ob_circle = bpy.data.objects.new('Circle', me_circle)
ob_lamp = bpy.data.objects.new('Lamp', light_lamp)
ob_camera = bpy.data.objects.new('Camera', cam_camera)

# ---- transforms, parenting, visibility, modifiers, constraints
ob_armature.location = (0.0, 0.0, 1.852)
ob_armature.show_in_front = True
ob_armature.lineart.crease_threshold = 0.0
ob_circle.parent = ob_armature
ob_circle.location = (0.0, 0.0, 0.0)
ob_circle.scale = (0.4395, 0.5487, 0.4252)
ob_circle.lineart.crease_threshold = 0.0
_vg = ob_circle.vertex_groups.new(name='Bone.023')
for _i, _w in zip([1, 2, 3, 4, 67, 68, 69, 70, 71, 236, 237, 238, 239, 266, 267, 268, 269, 270], [0.0001352, 0.05292, 0.1048, 0.1154, 0.05045, 0.1578, 0.5203, 0.6232, 0.1728, 0.0001404, 0.05289, 0.1046, 0.1146, 0.05048, 0.1579, 0.5207, 0.6248, 0.1861]): _vg.add([_i], _w, 'REPLACE')
_vg = ob_circle.vertex_groups.new(name='Bone')
for _i, _w in zip([0, 1, 2, 3, 4, 66, 67, 68, 69, 70, 71, 73, 74, 75, 76, 219, 220, 221, 222, 223, 235, 236, 237, 238, 239, 242, 265, 266, 267, 268, 269, 270, 272, 273, 274, 275, 289, 293, 294, 295, 309, 310, 311, 312, 313, 314, 321], [0.8219, 0.816, 0.7831, 0.7366, 0.7336, 0.7378, 0.8083, 0.7145, 0.3438, 0.1418, 0.0328, 0.333, 0.02032, 0.02909, 0.00637, 0.08803, 0.1167, 0.1448, 0.106, 0.1158, 0.822, 0.8163, 0.7837, 0.7376, 0.7362, 0.002729, 0.7379, 0.8085, 0.7148, 0.3446, 0.1435, 0.04003, 0.3331, 0.02037, 0.02913, 0.00645, 0.8441, 0.7659, 0.1665, 0.2657, 0.08771, 0.1178, 0.1471, 0.1097, 0.1069, 0.1161, 0.01127]): _vg.add([_i], _w, 'REPLACE')
_vg = ob_circle.vertex_groups.new(name='Bone.002')
for _i, _w in zip([0, 1, 2, 3, 4, 5, 7, 8, 9, 13, 67, 68, 69, 219, 220, 221, 222, 223, 230, 231, 232, 235, 236, 237, 238, 239, 240, 241, 242, 243, 244, 248, 266, 267, 268, 289, 290, 309, 310, 311, 312, 313, 314, 321, 322, 323], [0.1058, 0.105, 0.1109, 0.1047, 0.099, 0.1093, 0.05349, 0.004542, 0.114, 0.003107, 0.004482, 0.002382, 0.001128, 0.7713, 0.6878, 0.6785, 0.7008, 0.7238, 0.1023, 0.07571, 0.07719, 0.1061, 0.1057, 0.1122, 0.1054, 0.0985, 0.1108, 0.01151, 0.1303, 0.02996, 0.1144, 0.005102, 0.004867, 0.002823, 0.001388, 0.09301, 0.1138, 0.774, 0.6933, 0.69, 0.7583, 0.7065, 0.7253, 0.1506, 0.08059, 0.08251]): _vg.add([_i], _w, 'REPLACE')
_vg = ob_circle.vertex_groups.new(name='Bone.001')
for _i, _w in zip([5, 6, 8, 9, 10, 13, 14, 219, 220, 222, 223, 231, 232, 233, 240, 241, 242, 243, 244, 245, 248, 249, 252, 290, 291, 292, 296, 302, 309, 310, 312, 313, 314, 321, 322, 323, 324], [0.488, 0.02012, 0.01947, 0.5268, 0.1697, 0.113, 0.05825, 0.05525, 0.01371, 0.008745, 0.06748, 0.1098, 0.1187, 0.01009, 0.4877, 0.02447, 0.0008892, 0.02369, 0.5307, 0.1699, 0.1165, 0.05829, 0.003396, 0.6302, 0.5281, 0.297, 0.28, 0.01837, 0.05527, 0.01568, 0.06988, 0.01053, 0.06771, 0.004099, 0.1105, 0.1196, 0.002527]): _vg.add([_i], _w, 'REPLACE')
_vg = ob_circle.vertex_groups.new(name='Bone.003')
_vg = ob_circle.vertex_groups.new(name='Bone.004')
for _i, _w in zip([166, 167, 168, 169, 170, 171, 172, 173, 174, 175, 176, 177, 178, 179, 180, 296, 297, 298, 299, 300, 301, 302, 303, 304, 305, 306, 307, 308, 326, 327, 328, 329, 330, 331, 332, 333, 334, 335, 336, 337, 338, 339, 340, 341, 342, 343, 344, 345, 346, 347, 348, 349, 350, 351, 352, 353, 354, 355, 356, 357, 358, 359], [0.02985, 0.05216, 0.02704, 0.9156, 0.8912, 0.9025, 0.9877, 0.9984, 0.9818, 0.997, 0.9828, 0.9919, 0.9504, 0.9971, 0.992, 0.04804, 0.03043, 0.05736, 0.02947, 0.9163, 0.8913, 0.8561, 0.9027, 0.9882, 0.9985, 0.981, 0.9821, 0.9918, 0.9974, 0.9975, 0.9634, 0.9732, 0.9909, 0.9589, 0.9981, 0.9625, 0.9739, 0.9901, 0.9586, 0.9974, 0.9988, 0.9982, 0.9973, 0.9988, 0.989, 0.9933, 0.9927, 0.9922, 0.9866, 0.9939, 0.9971, 0.9895, 0.9925, 0.9922, 0.986, 0.9969, 0.9968, 0.9968, 0.9853, 0.9965, 0.9844, 0.9966]): _vg.add([_i], _w, 'REPLACE')
_vg = ob_circle.vertex_groups.new(name='Bone.005')
for _i, _w in zip([5, 6, 7, 8, 9, 10, 11, 12, 13, 14, 15, 16, 17, 18, 19, 20, 21, 22, 23, 24, 25, 26, 27, 28, 29, 166, 167, 168, 169, 170, 171, 219, 220, 221, 222, 223, 224, 225, 226, 227, 228, 229, 230, 231, 232, 233, 234, 240, 244, 245, 248, 249, 252, 290, 291, 292, 296, 297, 298, 299, 302, 328, 331], [0.3016, 0.6361, 0.1981, 0.5478, 0.2598, 0.7409, 0.915, 0.8873, 0.7481, 0.8808, 0.9439, 0.932, 0.8766, 0.6143, 0.5031, 0.5302, 0.8274, 0.8576, 0.8403, 0.9354, 0.09716, 0.1616, 0.6458, 0.1072, 0.2075, 0.9112, 0.8618, 0.9311, 0.07045, 0.09054, 0.08521, 0.03253, 0.08792, 0.02567, 0.08004, 0.05187, 0.7762, 0.6551, 0.7654, 0.8764, 0.8855, 0.8753, 0.3189, 0.6288, 0.6379, 0.7332, 0.7646, 0.02393, 0.04007, 0.04556, 0.08861, 0.03651, 0.07634, 0.1076, 0.2183, 0.3443, 0.3353, 0.004457, 0.09074, 0.00183, 0.05486, 0.01019, 0.002435]): _vg.add([_i], _w, 'REPLACE')
_vg = ob_circle.vertex_groups.new(name='Bone.007')
for _i, _w in zip([5, 6, 7, 8, 9, 10, 11, 12, 14, 15, 16, 18, 19, 20, 21, 22, 23, 24, 25, 26, 27, 28, 29, 30, 31, 32, 33, 34, 35, 36, 37, 38, 39, 40, 41, 42, 43, 44, 45, 46, 47, 60, 61, 62, 63, 64, 65, 220, 221, 222, 223, 224, 225, 226, 227, 228, 229, 230, 231, 232, 233, 234, 291], [5.297e-15, 0.2235, 0.3316, 0.3818, 0.019, 0.0, 0.06209, 0.0821, 0.0, 0.03551, 0.04931, 0.3835, 0.4948, 0.4652, 0.1632, 0.1293, 0.1408, 0.05503, 0.89, 0.8171, 0.3521, 0.891, 0.784, 0.7388, 0.7892, 0.5356, 0.8503, 0.8015, 0.8728, 0.3285, 0.29, 0.4498, 0.1859, 0.2094, 0.2019, 0.08319, 0.07224, 0.1296, 0.05554, 0.04297, 0.06583, 0.9728, 0.9758, 0.9609, 0.9846, 0.9821, 0.9639, 0.008949, 0.0009043, 0.06282, 0.0, 0.2154, 0.3401, 0.2187, 0.1135, 0.09946, 0.105, 0.5346, 0.1601, 0.03493, 0.2073, 0.1955, 0.0]): _vg.add([_i], _w, 'REPLACE')
_vg = ob_circle.vertex_groups.new(name='Bone.011')
for _i, _w in zip([30, 31, 32, 33, 34, 35, 36, 37, 38, 39, 40, 41, 42, 43, 44, 45, 46, 47, 48, 49, 50, 51, 52, 53, 54, 55, 56, 57, 58, 59, 62, 65, 181, 182, 183, 184, 185, 186, 213, 214, 215, 216, 217, 218], [0.2607, 0.2103, 0.4641, 0.1484, 0.198, 0.1262, 0.6713, 0.7098, 0.5501, 0.8139, 0.7905, 0.798, 0.9168, 0.9277, 0.8703, 0.9444, 0.9535, 0.9341, 0.9904, 0.9897, 0.9763, 0.9932, 0.9958, 0.9917, 0.9799, 0.9744, 0.9734, 0.9479, 0.9906, 0.9493, 0.02252, 0.00952, 0.1809, 0.08293, 0.04492, 0.05439, 0.003291, 0.05627, 0.9995, 0.9992, 0.9989, 0.9985, 0.9984, 0.9968]): _vg.add([_i], _w, 'REPLACE')
_vg = ob_circle.vertex_groups.new(name='Bone.009')
for _i, _w in zip([55, 56, 57, 59, 181, 182, 183, 184, 185, 186, 187, 188, 189, 190, 191, 192, 193, 194, 195, 196, 197, 198, 199, 200, 201, 202, 203, 204, 205, 206, 207, 208, 209, 210, 211, 212], [0.00124, 0.00314, 0.05213, 0.05068, 0.8191, 0.9171, 0.9525, 0.9456, 0.9734, 0.9437, 0.9978, 0.9977, 0.9971, 0.997, 0.9971, 0.9966, 1.0, 1.0, 0.9999, 1.0, 0.9999, 0.9996, 0.99, 0.9894, 0.9876, 0.9953, 0.982, 0.9983, 0.9833, 0.9826, 0.9898, 0.9903, 0.9915, 0.9922, 0.992, 0.9922]): _vg.add([_i], _w, 'REPLACE')
_vg = ob_circle.vertex_groups.new(name='Bone.006')
for _i, _w in zip([5, 9, 10, 13, 14, 17, 166, 167, 240, 241, 242, 243, 244, 245, 246, 247, 248, 249, 250, 251, 252, 253, 254, 255, 256, 257, 258, 259, 260, 261, 262, 263, 264, 290, 291, 292, 296, 297, 298, 299, 300, 301, 302, 303, 309, 310, 311, 313, 314, 315, 316, 317, 318, 319, 320, 321, 322, 323, 324, 325, 333, 336, 360], [0.02532, 0.03986, 0.04597, 0.08435, 0.03635, 0.06904, 0.003255, 0.07996, 0.3107, 0.6936, 0.5752, 0.6373, 0.2629, 0.7422, 0.9174, 0.8929, 0.7412, 0.8809, 0.9449, 0.9321, 0.865, 0.6137, 0.5033, 0.5231, 0.8269, 0.8579, 0.8363, 0.9364, 0.08641, 0.1479, 0.6454, 0.1054, 0.2089, 0.1101, 0.2189, 0.3443, 0.3352, 0.9103, 0.8449, 0.9272, 0.069, 0.09027, 0.05476, 0.08465, 0.0436, 0.1153, 0.09525, 0.1074, 0.06034, 0.7786, 0.6541, 0.7552, 0.8767, 0.8858, 0.8742, 0.5691, 0.6607, 0.6652, 0.7455, 0.7948, 0.0115, 0.002975, 0.004798]): _vg.add([_i], _w, 'REPLACE')
_vg = ob_circle.vertex_groups.new(name='Bone.008')
for _i, _w in zip([240, 241, 242, 243, 244, 246, 247, 250, 251, 253, 254, 255, 256, 257, 258, 259, 260, 261, 262, 263, 264, 310, 311, 313, 315, 316, 317, 318, 319, 320, 321, 322, 323, 324, 325, 360, 361, 362, 363, 364, 365, 366, 367, 368, 369, 370, 371, 372, 373, 374, 375, 376, 377, 378, 391, 392, 393, 394, 395, 396], [0.002824, 0.2295, 0.2364, 0.2746, 0.001288, 2.193e-17, 0.07173, 0.0002982, 0.01484, 0.3842, 0.4946, 0.4736, 2.078e-06, 4.611e-16, 3.208e-06, 2.556e-06, 0.9025, 0.8322, 0.3527, 0.8932, 0.7821, 0.0002846, 0.001058, 0.005227, 0.03465, 0.001328, 0.2308, 0.0002161, 0.0, 1.221e-07, 0.2157, 0.121, 1.384e-05, 0.1931, 0.1567, 0.9679, 0.7392, 0.7897, 0.5358, 0.8504, 0.8016, 0.8732, 0.3286, 0.2902, 0.4499, 0.1859, 0.2094, 0.2019, 0.08323, 0.07228, 0.1296, 0.05555, 0.04299, 0.06585, 0.9732, 0.9775, 0.9628, 0.9851, 0.989, 0.9689]): _vg.add([_i], _w, 'REPLACE')
_vg = ob_circle.vertex_groups.new(name='Bone.012')
for _i, _w in zip([361, 362, 363, 364, 365, 366, 367, 368, 369, 370, 371, 372, 373, 374, 375, 376, 377, 378, 379, 380, 381, 382, 383, 384, 385, 386, 387, 388, 389, 390, 393, 396, 473, 474, 475, 476, 477, 478, 505, 506, 507, 508, 509, 510], [0.2607, 0.2103, 0.4641, 0.1484, 0.198, 0.1262, 0.6713, 0.7098, 0.5501, 0.8139, 0.7905, 0.798, 0.9168, 0.9277, 0.8703, 0.9444, 0.9535, 0.9341, 0.9904, 0.9897, 0.9763, 0.9932, 0.9958, 0.9917, 0.9799, 0.9744, 0.9734, 0.9479, 0.9906, 0.9493, 0.02247, 0.009289, 0.1809, 0.08293, 0.04492, 0.05439, 0.003291, 0.05627, 0.9995, 0.9992, 0.9989, 0.9985, 0.9984, 0.9968]): _vg.add([_i], _w, 'REPLACE')
_vg = ob_circle.vertex_groups.new(name='Bone.010')
for _i, _w in zip([386, 387, 388, 390, 473, 474, 475, 476, 477, 478, 479, 480, 481, 482, 483, 484, 485, 486, 487, 488, 489, 490, 491, 492, 493, 494, 495, 496, 497, 498, 499, 500, 501, 502, 503, 504], [0.001241, 0.00314, 0.05213, 0.05068, 0.8191, 0.9171, 0.9525, 0.9456, 0.9734, 0.9437, 0.9978, 0.9977, 0.9971, 0.997, 0.9971, 0.9966, 1.0, 1.0, 0.9999, 1.0, 0.9999, 0.9996, 0.99, 0.9894, 0.9876, 0.9953, 0.982, 0.9983, 0.9833, 0.9826, 0.9898, 0.9903, 0.9915, 0.9922, 0.992, 0.9922]): _vg.add([_i], _w, 'REPLACE')
_vg = ob_circle.vertex_groups.new(name='Bone.013')
for _i, _w in zip([66, 67, 69, 70, 71, 72, 73, 74, 77, 78, 79, 80, 81, 86, 87, 88, 89, 265, 269, 270, 271, 272, 280, 293, 294, 295], [0.1413, 0.02281, 0.04707, 0.1508, 0.5756, 0.7705, 0.3167, 0.02001, 0.003011, 0.08939, 0.08491, 0.109, 0.1029, 0.02524, 0.03389, 0.05162, 0.04764, 0.06741, 0.01375, 0.08877, 0.1497, 0.1341, 0.02655, 0.08993, 0.3566, 0.2738]): _vg.add([_i], _w, 'REPLACE')
_vg = ob_circle.vertex_groups.new(name='Bone.015')
for _i, _w in zip([67, 68, 69, 70, 71, 72, 73, 74, 75, 76, 77, 78, 79, 80, 81, 82, 83, 84, 85, 86, 87, 88, 89, 90, 91, 92, 93, 94, 95, 96, 97, 98, 99, 100, 101, 102, 103, 104, 105, 106, 107, 108, 110, 111, 112, 113, 114, 115, 116, 120, 121, 272, 294, 295], [0.05003, 0.06068, 0.03481, 0.01339, 0.1071, 0.0521, 0.1568, 0.8631, 0.9024, 0.9241, 0.8901, 0.8247, 0.8122, 0.8001, 0.7964, 0.8181, 0.858, 0.8833, 0.844, 0.8046, 0.7927, 0.7834, 0.7799, 0.1484, 0.1275, 0.0815, 0.09249, 0.1173, 0.1158, 0.1405, 0.1566, 0.08913, 0.07408, 0.02519, 0.02325, 0.05155, 0.05409, 0.07324, 0.09283, 0.06767, 0.05571, 0.007425, 0.008013, 0.01774, 0.0556, 0.0661, 0.06314, 0.05055, 0.003129, 0.04745, 0.06447, 0.01702, 0.05393, 0.08273]): _vg.add([_i], _w, 'REPLACE')
_vg = ob_circle.vertex_groups.new(name='Bone.019')
for _i, _w in zip([74, 75, 76, 77, 78, 79, 80, 81, 82, 83, 84, 85, 86, 87, 88, 89, 90, 91, 92, 93, 94, 95, 96, 97, 98, 99, 100, 101, 102, 103, 104, 105, 106, 107, 108, 109, 110, 111, 112, 113, 114, 115, 116, 117, 118, 119, 120, 121, 122, 123, 124, 125, 126, 127, 128, 129, 130, 131, 132, 133, 134, 135, 136, 138, 139, 140, 141, 142], [0.04504, 0.02386, 0.008674, 0.02962, 0.05304, 0.07081, 0.07265, 0.0618, 0.1382, 0.1156, 0.09994, 0.126, 0.1414, 0.1508, 0.1543, 0.1521, 0.8406, 0.8661, 0.9158, 0.9033, 0.8745, 0.8751, 0.8468, 0.8285, 0.899, 0.9181, 0.9592, 0.9607, 0.9429, 0.9394, 0.917, 0.8937, 0.9173, 0.9334, 0.9654, 0.9787, 0.9651, 0.9584, 0.9317, 0.9177, 0.9201, 0.9371, 0.9659, 0.9841, 0.9712, 0.9693, 0.9362, 0.9178, 0.9458, 0.9609, 0.9801, 0.9796, 0.9731, 0.9723, 0.9603, 0.9434, 0.03859, 0.07374, 0.1332, 0.4243, 0.4733, 0.4598, 0.06122, 0.09785, 0.3733, 0.4326, 0.4135, 0.04828]): _vg.add([_i], _w, 'REPLACE')
_vg = ob_circle.vertex_groups.new(name='Bone.017')
for _i, _w in zip([122, 123, 126, 127, 128, 129, 130, 131, 132, 133, 134, 135, 136, 137, 138, 139, 140, 141, 142, 143, 144, 145, 148, 151, 152, 155], [0.04507, 0.01837, 0.0003019, 0.001942, 0.02248, 0.05004, 0.892, 0.8769, 0.8727, 0.5762, 0.5262, 0.5402, 0.9474, 0.978, 0.8414, 0.6106, 0.56, 0.5776, 0.8864, 0.08216, 0.112, 0.09815, 0.09273, 0.03946, 0.02743, 0.01956]): _vg.add([_i], _w, 'REPLACE')
_vg = ob_circle.vertex_groups.new(name='Bone.021')
for _i, _w in zip([130, 131, 138, 142, 143, 144, 145, 146, 147, 148, 149, 150, 151, 152, 153, 154, 155, 156, 157, 158, 159, 160, 161, 162, 163, 164, 165], [0.06357, 0.04866, 0.06079, 0.0645, 0.9151, 0.884, 0.8954, 0.9914, 0.9753, 0.8989, 0.9836, 0.9793, 0.9532, 0.9589, 0.9999, 0.9984, 0.9624, 0.9995, 0.977, 0.9828, 0.9851, 0.9943, 0.9969, 0.997, 0.9998, 0.9989, 0.9998]): _vg.add([_i], _w, 'REPLACE')
_vg = ob_circle.vertex_groups.new(name='Bone.014')
for _i, _w in zip([66, 70, 71, 72, 73, 81, 265, 266, 268, 269, 270, 271, 272, 273, 277, 278, 279, 280, 285, 286, 287, 288, 293, 294, 295], [0.0663, 0.005126, 0.07488, 0.132, 0.1317, 0.02448, 0.14, 0.0216, 0.04064, 0.1403, 0.5336, 0.744, 0.3138, 0.01906, 0.08319, 0.08005, 0.1052, 0.1015, 0.02046, 0.02944, 0.04962, 0.04584, 0.08892, 0.3513, 0.2711]): _vg.add([_i], _w, 'REPLACE')
_vg = ob_circle.vertex_groups.new(name='Bone.016')
for _i, _w in zip([73, 266, 267, 268, 269, 270, 271, 272, 273, 274, 275, 276, 277, 278, 279, 280, 281, 282, 283, 284, 285, 286, 287, 288, 294, 295, 397, 398, 399, 400, 401, 402, 403, 404, 405, 406, 407, 408, 409, 410, 411, 412, 413, 414, 415, 417, 418, 419, 420, 421, 422, 423, 427, 428], [0.01733, 0.05016, 0.06095, 0.03646, 0.01889, 0.1172, 0.0574, 0.1572, 0.8632, 0.9024, 0.9242, 0.8905, 0.8262, 0.8133, 0.8009, 0.7967, 0.8182, 0.858, 0.8834, 0.8442, 0.8051, 0.7932, 0.7838, 0.7801, 0.05456, 0.08305, 0.1484, 0.1275, 0.0815, 0.09252, 0.1174, 0.1158, 0.1406, 0.1566, 0.08915, 0.07409, 0.0252, 0.02328, 0.05158, 0.05412, 0.07327, 0.09286, 0.06769, 0.05572, 0.007432, 0.008044, 0.01777, 0.05562, 0.06612, 0.06315, 0.05056, 0.003136, 0.04749, 0.06448]): _vg.add([_i], _w, 'REPLACE')
_vg = ob_circle.vertex_groups.new(name='Bone.020')
for _i, _w in zip([273, 274, 275, 276, 277, 278, 279, 280, 281, 282, 283, 284, 285, 286, 287, 288, 397, 398, 399, 400, 401, 402, 403, 404, 405, 406, 407, 408, 409, 410, 411, 412, 413, 414, 415, 416, 417, 418, 419, 420, 421, 422, 423, 424, 425, 426, 427, 428, 429, 430, 431, 432, 433, 434, 435, 436, 437, 438, 439, 440, 441, 442, 443, 445, 446, 447, 448, 449], [0.04506, 0.02387, 0.008687, 0.02969, 0.05315, 0.0709, 0.07272, 0.06183, 0.1382, 0.1156, 0.09994, 0.126, 0.1414, 0.1508, 0.1544, 0.1521, 0.8406, 0.8661, 0.9158, 0.9033, 0.8745, 0.8751, 0.8468, 0.8285, 0.899, 0.9181, 0.9592, 0.9607, 0.9429, 0.9394, 0.917, 0.8937, 0.9173, 0.9334, 0.9654, 0.9787, 0.9651, 0.9584, 0.9317, 0.9177, 0.9201, 0.9371, 0.9659, 0.9841, 0.9712, 0.9693, 0.9362, 0.9178, 0.9458, 0.9609, 0.9801, 0.9796, 0.9731, 0.9723, 0.9603, 0.9434, 0.03859, 0.07374, 0.1332, 0.4243, 0.4733, 0.4598, 0.06122, 0.09785, 0.3733, 0.4326, 0.4135, 0.04828]): _vg.add([_i], _w, 'REPLACE')
_vg = ob_circle.vertex_groups.new(name='Bone.018')
for _i, _w in zip([429, 430, 433, 434, 435, 436, 437, 438, 439, 440, 441, 442, 443, 444, 445, 446, 447, 448, 449, 450, 451, 452, 455, 458, 459, 462], [0.04507, 0.01837, 0.0003019, 0.001942, 0.02248, 0.05004, 0.892, 0.8769, 0.8727, 0.5762, 0.5262, 0.5402, 0.9474, 0.978, 0.8414, 0.6106, 0.56, 0.5776, 0.8864, 0.08216, 0.112, 0.09815, 0.09273, 0.03946, 0.02743, 0.01956]): _vg.add([_i], _w, 'REPLACE')
_vg = ob_circle.vertex_groups.new(name='Bone.022')
for _i, _w in zip([437, 438, 445, 449, 450, 451, 452, 453, 454, 455, 456, 457, 458, 459, 460, 461, 462, 463, 464, 465, 466, 467, 468, 469, 470, 471, 472], [0.06357, 0.04866, 0.06079, 0.0645, 0.9151, 0.884, 0.8954, 0.9914, 0.9753, 0.8989, 0.9836, 0.9793, 0.9532, 0.9589, 0.9999, 0.9984, 0.9624, 0.9995, 0.977, 0.9828, 0.9851, 0.9943, 0.9969, 0.997, 0.9998, 0.9989, 0.9998]): _vg.add([_i], _w, 'REPLACE')
_m = ob_circle.modifiers.new('Armature', 'ARMATURE')
_m.object = ob_armature
ob_lamp.location = (4.076, 1.005, 5.904)
ob_lamp.lock_rotations_4d = False
ob_lamp.empty_display_type = 'ARROWS'
ob_lamp.color = (0.0, 0.0, 0.0, 0.0)
ob_lamp.hide_viewport = True
ob_lamp.lineart.crease_threshold = 0.0
ob_camera.location = (14.01, -11.52, 8.926)
ob_camera.rotation_euler = (1.169, -5.152e-06, 0.8985)
ob_camera.lock_rotations_4d = False
ob_camera.empty_display_type = 'ARROWS'
ob_camera.color = (0.0, 0.0, 0.0, 0.0)
ob_camera.hide_viewport = True
ob_camera.display_type = 'WIRE'
ob_camera.lineart.crease_threshold = 0.0

# ---- collection membership
col_collection_1.objects.link(ob_armature)
col_collection_1.objects.link(ob_circle)
col_collection_1.objects.link(ob_lamp)
col_collection_1.objects.link(ob_camera)

# ---- scene / render settings (as saved in the file)
scene.camera = ob_camera
scene.frame_start = 0; scene.frame_end = 100; scene.frame_set(15)
scene.render.engine = 'BLENDER_EEVEE_NEXT'
scene.render.resolution_percentage = 50
scene.render.dither_intensity = 0.0
scene.cycles.use_denoising = False
scene.cycles.samples = 128
scene.cycles.sampling_pattern = 'TABULATED_SOBOL'
scene.cycles.light_sampling_threshold = 0.0
scene.cycles.use_adaptive_sampling = False
scene.cycles.use_light_tree = False
scene.cycles.blur_glossy = 0.0
scene.cycles.sample_clamp_indirect = 0.0
scene.view_settings.view_transform = 'Standard'
bpy.context.view_layer.update()
